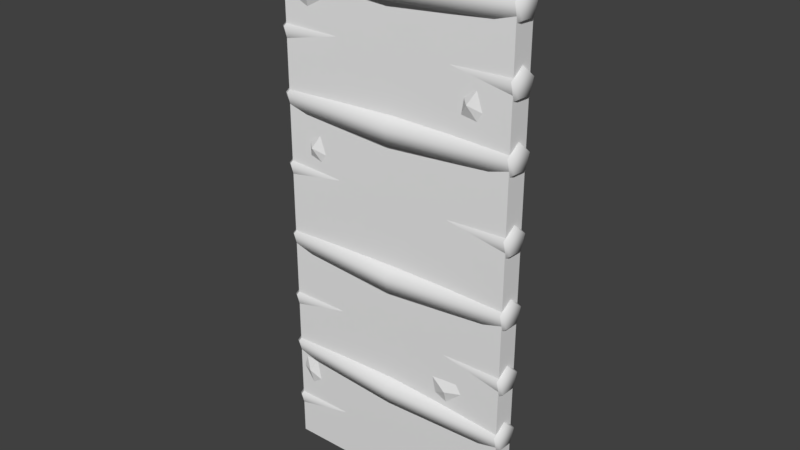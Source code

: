 # Source: cobWall1.blend  (saved by Blender 2.80.75; exported with 4.5.12 LTS)
import bpy
from mathutils import Matrix  # noqa: F401  (used for matrix-valued properties, if any)

bpy.ops.wm.read_factory_settings(use_empty=True)
scene = bpy.context.scene
scene.name = 'Scene'

# ---- collections
col_collection_1 = bpy.data.collections.new('Collection 1'); scene.collection.children.link(col_collection_1)

# ---- materials (node trees are filled in below, after node groups)
mat_claywall1 = bpy.data.materials.new('clayWall1')
mat_claywall1.alpha_threshold = 0.0
mat_claywall1.use_transparent_shadow = False
mat_claywall1.roughness = 0.5
mat_claywall = bpy.data.materials.new('clayWall')
mat_claywall.alpha_threshold = 0.0
mat_claywall.use_transparent_shadow = False
mat_claywall.roughness = 0.5

# ---- material node trees

# ---- world
world_world = bpy.data.worlds.new('World'); scene.world = world_world
world_world.color = (0.05088, 0.05088, 0.05088)
world_world.use_sun_shadow = False
world_world.sun_shadow_jitter_overblur = 0.0
world_world.cycles.sampling_method = 'MANUAL'

# ---- meshes
me_cube_005 = bpy.data.meshes.new('Cube.005')
me_cube_005.from_pydata([(0.5, -0.04864, 7.451e-09), (0.5, -0.0362, 2.3), (0.5, 0.04467, 7.451e-09), (0.5, 0.03223, 2.3), (0.25, 0.04191, 7.451e-09), (0.0, 0.0429, 7.451e-09), (-0.25, 0.04244, 7.451e-09), (-0.5, 0.03223, 2.3), (-0.25, 0.0306, 2.3), (0.0, 0.03093, 2.3), (0.25, 0.03021, 2.3), (-0.5, -0.04864, 7.451e-09), (-0.25, -0.04641, 7.451e-09), (0.0, -0.04686, 7.451e-09), (0.25, -0.04588, 7.451e-09), (0.25, -0.03417, 2.3), (0.0, -0.0349, 2.3), (-0.25, -0.03456, 2.3), (0.5, 0.04467, 2.247), (0.5, -0.04864, 2.247), (0.25, -0.04588, 2.247), (0.0, -0.04686, 2.247), (-0.25, -0.04641, 2.247), (-0.25, 0.04244, 2.247), (0.0, 0.0429, 2.247), (0.25, 0.04191, 2.247), (-0.4334, -0.04159, 0.2563), (-0.501, -0.04159, 0.348), (-0.4792, -0.04159, 0.4149), (-0.3982, -0.04159, 0.411), (-0.3765, -0.04159, 0.2976), (-0.4377, -0.06562, 0.3456), (0.198, -0.04159, 0.5156), (0.1807, -0.04159, 0.5954), (0.3193, -0.04159, 0.6089), (0.3489, -0.04159, 0.5647), (0.2626, -0.04159, 0.4879), (0.2664, -0.06562, 0.5552), (0.3028, -0.04159, 1.739), (0.3685, -0.04159, 1.788), (0.4024, -0.04159, 1.693), (0.3743, -0.04159, 1.648), (0.3316, -0.06562, 1.72), (-0.407, -0.04159, 1.394), (-0.3413, -0.04159, 1.442), (-0.3074, -0.04159, 1.348), (-0.3354, -0.04159, 1.303), (-0.4056, -0.04159, 1.323), (-0.3781, -0.06562, 1.374), (-0.3654, -0.04159, 2.0), (-0.3066, -0.04159, 1.943), (-0.3939, -0.04159, 1.894), (-0.443, -0.04159, 1.914), (-0.4345, -0.04159, 1.987), (-0.3799, -0.06562, 1.968), (0.2903, -0.04159, 1.663), (0.2006, 0.03774, 0.8328), (0.1834, 0.03774, 0.9127), (0.322, 0.03774, 0.9261), (0.3516, 0.03774, 0.882), (0.2653, 0.03774, 0.8051), (0.2691, 0.06177, 0.8724), (-0.3061, 0.0409, 0.5088), (-0.351, 0.0409, 0.577), (-0.2551, 0.0409, 0.6058), (-0.2116, 0.0409, 0.5754), (-0.285, 0.06494, 0.5366), (-0.3309, 0.03909, 1.725), (-0.2721, 0.03909, 1.668), (-0.3594, 0.03909, 1.619), (-0.4085, 0.03909, 1.64), (-0.4, 0.03909, 1.712), (-0.3453, 0.06312, 1.693), (-0.2306, 0.0409, 0.4922), (0.0, 0.02621, 0.9601), (0.0, -0.03102, 1.006), (0.0, -0.09276, 0.9663), (0.0, -0.07368, 0.8951), (0.0, -0.0001499, 0.8913), (0.0, 0.02621, 1.56), (0.0, -0.03102, 1.606), (0.0, -0.09276, 1.566), (0.0, -0.07368, 1.495), (0.0, -0.0001499, 1.491), (0.0, 0.02621, 2.073), (0.0, -0.03102, 2.12), (0.0, -0.09276, 2.079), (0.0, -0.07368, 2.008), (0.0, -0.0001499, 2.005), (0.0, 0.02621, 0.4556), (0.0, -0.03102, 0.5019), (0.0, -0.09276, 0.4618), (0.0, -0.07368, 0.3906), (0.0, -0.0001499, 0.3868), (0.0, 0.06205, 1.188), (0.0, 0.08841, 1.257), (0.0, -0.03056, 1.263), (0.0, -0.01148, 1.192), (0.0, 0.03118, 1.303), (0.0, 0.06205, 1.76), (0.0, 0.08841, 1.829), (0.0, -0.03056, 1.835), (0.0, -0.01148, 1.764), (0.0, 0.03118, 1.875), (0.0, 0.06205, 0.631), (0.0, 0.08841, 0.6997), (0.0, -0.03056, 0.7059), (0.0, -0.01148, 0.6348), (0.0, 0.03118, 0.746), (0.0, 0.06205, 0.1382), (0.0, 0.08841, 0.207), (0.0, -0.03056, 0.2132), (0.0, -0.01148, 0.1421), (0.0, 0.03118, 0.2533), (0.5, 0.05731, 2.087), (0.5, -0.04258, 2.022), (0.5, 7.607e-05, 2.133), (0.5, 0.03095, 2.018), (0.5, -0.06166, 2.093), (0.5, -0.04258, 1.766), (0.5, -0.06166, 1.837), (0.5, 7.607e-05, 1.877), (0.5, 0.05731, 1.831), (0.5, 0.03095, 1.762), (0.5, 0.05731, 1.569), (0.5, -0.04258, 1.504), (0.5, 7.607e-05, 1.616), (0.5, 0.03095, 1.5), (0.5, -0.06166, 1.575), (0.5, -0.04258, 1.202), (0.5, -0.06166, 1.273), (0.5, 7.607e-05, 1.313), (0.5, 0.05731, 1.267), (0.5, 0.03095, 1.198), (0.5, 0.05731, 0.9759), (0.5, -0.04258, 0.911), (0.5, 7.607e-05, 1.022), (0.5, 0.03095, 0.9072), (0.5, -0.06166, 0.9821), (0.5, -0.04258, 0.6324), (0.5, -0.06166, 0.7035), (0.5, 7.607e-05, 0.7437), (0.5, 0.05731, 0.6973), (0.5, 0.03095, 0.6286), (0.5, 0.05731, 0.446), (0.5, -0.04258, 0.3811), (0.5, 7.607e-05, 0.4924), (0.5, 0.03095, 0.3773), (0.5, -0.06166, 0.4522), (0.5, -0.04258, 0.123), (0.5, -0.06166, 0.1941), (0.5, 7.607e-05, 0.2343), (0.5, 0.05731, 0.1879), (0.5, 0.03095, 0.1192), (-0.5, 0.05731, 2.07), (-0.5, -0.04258, 2.005), (-0.5, 7.607e-05, 2.116), (-0.5, 0.05731, 1.56), (-0.5, -0.04258, 1.495), (-0.5, 7.607e-05, 1.606), (-0.5, 0.05731, 0.9658), (-0.5, -0.04258, 0.9009), (-0.5, 7.607e-05, 1.012), (-0.5, 0.05731, 0.4579), (-0.5, -0.04258, 0.393), (-0.5, 7.607e-05, 0.5043), (-0.5, -0.0362, 2.3), (-0.5, -0.04864, 2.247), (-0.5, 0.04467, 2.247), (-0.5, 0.04467, 7.451e-09), (-0.5, -0.06166, 2.076), (-0.5, 0.03095, 2.001), (-0.5, 0.05731, 1.816), (-0.5, 0.03095, 1.748), (-0.5, 7.607e-05, 1.863), (-0.5, -0.06166, 1.822), (-0.5, -0.04258, 1.751), (-0.5, -0.06166, 1.566), (-0.5, 0.03095, 1.491), (-0.5, 0.05731, 1.271), (-0.5, 0.03095, 1.202), (-0.5, 7.607e-05, 1.317), (-0.5, -0.06166, 1.277), (-0.5, -0.04258, 1.206), (-0.5, -0.06166, 0.972), (-0.5, 0.03095, 0.8971), (-0.5, 0.05731, 0.6831), (-0.5, 0.03095, 0.6143), (-0.5, 7.607e-05, 0.7294), (-0.5, -0.06166, 0.6893), (-0.5, -0.04258, 0.6181), (-0.5, -0.06166, 0.4641), (-0.5, 0.03095, 0.3892), (-0.5, 0.03095, 0.1192), (-0.5, -0.04258, 0.123), (-0.5, 0.05731, 0.1879), (-0.5, 7.607e-05, 0.2343), (-0.5, -0.06166, 0.1941), (0.5133, 0.04856, 2.086), (0.5133, 0.02604, 2.027), (0.5133, -0.03677, 2.031), (0.5133, -0.05306, 2.091), (0.5133, -0.0003305, 2.126), (0.5133, -0.03677, 1.775), (0.5133, 0.02604, 1.771), (0.5133, 0.04856, 1.83), (0.5133, -0.0003305, 1.87), (0.5133, -0.05306, 1.835), (0.5133, 0.04856, 1.568), (0.5133, 0.02604, 1.509), (0.5133, -0.03677, 1.513), (0.5133, -0.05306, 1.573), (0.5133, -0.0003305, 1.608), (0.5133, -0.03677, 1.21), (0.5133, 0.02604, 1.207), (0.5133, 0.04856, 1.266), (0.5133, -0.0003305, 1.305), (0.5133, -0.05306, 1.271), (0.5133, 0.04856, 0.9749), (0.5133, 0.02604, 0.9162), (0.5133, -0.03677, 0.9194), (0.5133, -0.05306, 0.9802), (0.5133, -0.0003305, 1.014), (0.5133, -0.03677, 0.6408), (0.5133, 0.02604, 0.6376), (0.5133, 0.04856, 0.6963), (0.5133, -0.0003305, 0.7358), (0.5133, -0.05306, 0.7016), (0.5133, 0.04856, 0.445), (0.5133, 0.02604, 0.3863), (0.5133, -0.03677, 0.3895), (0.5133, -0.05306, 0.4503), (0.5133, -0.0003305, 0.4846), (0.5133, -0.03677, 0.1314), (0.5133, 0.02604, 0.1282), (0.5133, 0.04856, 0.1869), (0.5133, -0.0003305, 0.2265), (0.5133, -0.05306, 0.1922), (-0.5133, -0.05396, 2.071), (-0.5133, -0.001231, 2.106), (-0.5133, 0.02514, 2.007), (-0.5133, -0.03767, 2.011), (-0.5133, 0.04766, 2.066), (-0.5133, 0.04856, 1.815), (-0.5133, 0.02604, 1.757), (-0.5133, -0.0003305, 1.855), (-0.5133, -0.05306, 1.821), (-0.5133, -0.03677, 1.76), (-0.5133, -0.05306, 1.564), (-0.5133, -0.0003305, 1.598), (-0.5133, 0.02604, 1.5), (-0.5133, -0.03677, 1.503), (-0.5133, 0.04856, 1.559), (-0.5133, 0.04856, 1.27), (-0.5133, 0.02604, 1.211), (-0.5133, -0.0003305, 1.309), (-0.5133, -0.05306, 1.275), (-0.5133, -0.03677, 1.214), (-0.5133, -0.05241, 0.9676), (-0.5133, 0.0003212, 1.002), (-0.5133, 0.02669, 0.9036), (-0.5133, -0.03611, 0.9069), (-0.5133, 0.04921, 0.9623), (-0.5133, 0.04856, 0.682), (-0.5133, 0.02604, 0.6233), (-0.5133, -0.0003305, 0.7216), (-0.5133, -0.05306, 0.6873), (-0.5133, -0.03677, 0.6266), (-0.5133, -0.05436, 0.4613), (-0.5133, -0.001634, 0.4956), (-0.5133, 0.02473, 0.3973), (-0.5133, -0.03807, 0.4006), (-0.5133, 0.04725, 0.456), (-0.5133, 0.02604, 0.1282), (-0.5133, -0.03677, 0.1314), (-0.5133, 0.04856, 0.1869), (-0.5133, -0.0003305, 0.2265), (-0.5133, -0.05306, 0.1922)], [], [(25, 10, 3, 18), (18, 3, 1, 19), (3, 10, 15, 1), (10, 9, 16, 15), (9, 8, 17, 16), (8, 7, 166, 17), (19, 1, 15, 20), (20, 15, 16, 21), (21, 16, 17, 22), (22, 17, 166, 167), (168, 7, 8, 23), (23, 8, 9, 24), (24, 9, 10, 25), (5, 24, 25, 4), (6, 23, 24, 5), (169, 168, 23, 6), (12, 22, 167, 11), (13, 21, 22, 12), (14, 20, 21, 13), (0, 19, 20, 14), (2, 18, 19, 0), (4, 25, 18, 2), (30, 29, 31), (28, 27, 31), (26, 30, 31), (29, 28, 31), (27, 26, 31), (36, 35, 37), (34, 33, 37), (32, 36, 37), (35, 34, 37), (33, 32, 37), (40, 39, 42), (41, 40, 42), (39, 38, 42), (47, 46, 48), (45, 44, 48), (43, 47, 48), (46, 45, 48), (44, 43, 48), (53, 52, 54), (51, 50, 54), (49, 53, 54), (52, 51, 54), (50, 49, 54), (55, 41, 42), (38, 55, 42), (60, 61, 59), (58, 61, 57), (56, 61, 60), (59, 61, 58), (57, 61, 56), (64, 66, 63), (65, 66, 64), (63, 66, 62), (71, 72, 70), (69, 72, 68), (67, 72, 71), (70, 72, 69), (68, 72, 67), (73, 66, 65), (62, 66, 73), (183, 180, 94, 97), (160, 74, 78, 185), (161, 77, 76, 184), (162, 75, 74, 160), (185, 78, 77, 161), (176, 173, 99, 102), (157, 79, 83, 178), (158, 82, 81, 177), (159, 80, 79, 157), (178, 83, 82, 158), (154, 84, 88, 171), (155, 87, 86, 170), (156, 85, 84, 154), (171, 88, 87, 155), (190, 187, 104, 107), (163, 89, 93, 192), (164, 92, 91, 191), (165, 90, 89, 163), (192, 93, 92, 164), (177, 81, 80, 159), (182, 183, 97, 96), (181, 182, 96, 98), (218, 222, 221), (180, 179, 95, 94), (170, 86, 85, 156), (175, 176, 102, 101), (174, 175, 101, 103), (172, 174, 103, 100), (173, 172, 100, 99), (184, 76, 75, 162), (189, 190, 107, 106), (188, 189, 106, 108), (186, 188, 108, 105), (187, 186, 105, 104), (191, 91, 90, 165), (197, 194, 112, 111), (196, 197, 111, 113), (195, 196, 113, 110), (193, 195, 110, 109), (130, 96, 97, 129), (131, 98, 96, 130), (132, 95, 98, 131), (133, 94, 95, 132), (129, 97, 94, 133), (120, 101, 102, 119), (121, 103, 101, 120), (122, 100, 103, 121), (123, 99, 100, 122), (119, 102, 99, 123), (140, 106, 107, 139), (141, 108, 106, 140), (142, 105, 108, 141), (143, 104, 105, 142), (139, 107, 104, 143), (150, 111, 112, 149), (151, 113, 111, 150), (152, 110, 113, 151), (153, 109, 110, 152), (149, 112, 109, 153), (84, 114, 117, 88), (87, 115, 118, 86), (85, 116, 114, 84), (88, 117, 115, 87), (86, 118, 116, 85), (79, 124, 127, 83), (82, 125, 128, 81), (80, 126, 124, 79), (83, 127, 125, 82), (81, 128, 126, 80), (74, 134, 137, 78), (77, 135, 138, 76), (75, 136, 134, 74), (78, 137, 135, 77), (76, 138, 136, 75), (89, 144, 147, 93), (92, 145, 148, 91), (90, 146, 144, 89), (93, 147, 145, 92), (91, 148, 146, 90), (194, 193, 109, 112), (195, 193, 273, 275), (123, 122, 205, 204), (179, 180, 254, 253), (144, 146, 232, 228), (193, 194, 274, 273), (119, 123, 204, 203), (157, 178, 250, 252), (148, 145, 230, 231), (163, 192, 270, 272), (116, 118, 201, 202), (158, 177, 248, 251), (147, 144, 228, 229), (164, 191, 268, 271), (115, 117, 199, 200), (159, 157, 252, 249), (140, 139, 223, 227), (165, 163, 272, 269), (7, 168, 169, 11, 167, 166), (228, 232, 231), (114, 116, 202, 198), (237, 235, 236), (178, 158, 251, 250), (233, 234, 235, 237), (141, 140, 227, 226), (227, 225, 226), (223, 224, 225, 227), (192, 164, 271, 270), (177, 159, 249, 248), (229, 228, 231, 230), (118, 115, 200, 201), (142, 141, 226, 225), (191, 165, 269, 268), (117, 114, 198, 199), (143, 142, 225, 224), (139, 143, 224, 223), (136, 138, 221, 222), (173, 176, 247, 244), (135, 137, 219, 220), (187, 190, 267, 264), (98, 95, 179, 181), (219, 218, 221, 220), (217, 215, 216), (213, 214, 215, 217), (208, 212, 211), (209, 208, 211, 210), (207, 205, 206), (203, 204, 205, 207), (198, 202, 201), (199, 198, 201, 200), (277, 276, 275), (262, 260, 261), (259, 262, 261, 258), (249, 252, 248), (240, 238, 239, 242), (266, 263, 264, 267), (271, 268, 269), (255, 253, 256), (265, 263, 266), (251, 248, 252, 250), (272, 270, 271, 269), (256, 253, 254, 257), (245, 243, 246), (274, 277, 275, 273), (241, 238, 240), (246, 243, 244, 247), (145, 147, 229, 230), (181, 179, 253, 255), (122, 121, 206, 205), (196, 195, 275, 276), (146, 148, 231, 232), (182, 181, 255, 256), (121, 120, 207, 206), (197, 196, 276, 277), (149, 153, 234, 233), (183, 182, 256, 257), (120, 119, 203, 207), (194, 197, 277, 274), (153, 152, 235, 234), (180, 183, 257, 254), (127, 124, 208, 209), (152, 151, 236, 235), (128, 125, 210, 211), (151, 150, 237, 236), (124, 126, 212, 208), (150, 149, 233, 237), (125, 127, 209, 210), (184, 162, 259, 258), (126, 128, 211, 212), (170, 156, 239, 238), (185, 161, 261, 260), (129, 133, 214, 213), (171, 155, 241, 240), (162, 160, 262, 259), (133, 132, 215, 214), (156, 154, 242, 239), (161, 184, 258, 261), (132, 131, 216, 215), (155, 170, 238, 241), (160, 185, 260, 262), (131, 130, 217, 216), (154, 171, 240, 242), (186, 187, 264, 263), (130, 129, 213, 217), (172, 173, 244, 243), (188, 186, 263, 265), (137, 134, 218, 219), (174, 172, 243, 245), (189, 188, 265, 266), (138, 135, 220, 221), (175, 174, 245, 246), (190, 189, 266, 267), (134, 136, 222, 218), (176, 175, 246, 247)])
me_cube_005.polygons.foreach_set('use_smooth', [1, 1, 1, 1, 1, 1, 1, 1, 1, 1, 1, 1, 1, 1, 1, 1, 1, 1, 1, 1, 1, 1, 0, 0, 0, 0, 0, 0, 0, 0, 0, 0, 0, 0, 0, 0, 0, 0, 0, 0, 0, 0, 0, 0, 0, 0, 0, 0, 0, 0, 0, 0, 0, 0, 0, 0, 0, 0, 0, 0, 0, 0, 1, 1, 1, 1, 1, 1, 1, 1, 1, 1, 1, 1, 1, 1, 1, 1, 1, 1, 1, 1, 1, 1, 1, 1, 1, 1, 1, 1, 1, 1, 1, 1, 1, 1, 1, 1, 1, 1, 1, 1, 1, 1, 1, 1, 1, 1, 1, 1, 1, 1, 1, 1, 1, 1, 1, 1, 1, 1, 1, 1, 1, 1, 1, 1, 1, 1, 1, 1, 1, 1, 1, 1, 1, 1, 1, 1, 1, 1, 1, 1, 1, 1, 1, 1, 1, 1, 1, 1, 1, 1, 1, 1, 1, 1, 1, 1, 1, 1, 1, 1, 1, 1, 1, 1, 1, 1, 1, 1, 1, 1, 1, 1, 1, 1, 1, 1, 1, 1, 1, 1, 1, 1, 1, 1, 1, 1, 1, 1, 1, 1, 1, 1, 0, 1, 1, 1, 1, 1, 0, 1, 1, 1, 1, 1, 1, 1, 1, 1, 1, 1, 1, 1, 1, 1, 1, 1, 1, 1, 1, 1, 1, 1, 1, 1, 1, 1, 1, 1, 1, 1, 1, 1, 1, 1, 1, 1, 1, 1, 1, 1, 1, 1, 1, 1, 1, 1, 1, 1, 1, 1, 1, 1, 1])
me_cube_005.polygons.foreach_set('material_index', [1, 1, 1, 1, 1, 1, 1, 1, 1, 1, 1, 1, 1, 1, 1, 1, 1, 1, 1, 1, 1, 1, 0, 0, 0, 0, 0, 0, 0, 0, 0, 0, 0, 0, 0, 0, 0, 0, 0, 0, 0, 0, 0, 0, 0, 0, 0, 0, 0, 0, 0, 0, 0, 0, 0, 0, 0, 0, 0, 0, 0, 0, 0, 0, 0, 0, 0, 0, 0, 0, 0, 0, 0, 0, 0, 0, 0, 0, 0, 0, 0, 0, 0, 0, 0, 0, 0, 0, 0, 0, 0, 0, 0, 0, 0, 0, 0, 0, 0, 0, 0, 0, 0, 0, 0, 0, 0, 0, 0, 0, 0, 0, 0, 0, 0, 0, 0, 0, 0, 0, 0, 0, 0, 0, 0, 0, 0, 0, 0, 0, 0, 0, 0, 0, 0, 0, 0, 0, 0, 0, 0, 0, 0, 0, 0, 0, 0, 0, 0, 0, 0, 0, 0, 0, 0, 0, 0, 0, 0, 1, 0, 0, 0, 0, 0, 0, 0, 0, 0, 0, 0, 0, 0, 0, 0, 0, 0, 0, 0, 0, 0, 0, 0, 0, 0, 0, 0, 0, 0, 0, 0, 0, 0, 0, 0, 0, 0, 0, 0, 0, 0, 0, 0, 0, 0, 0, 0, 0, 0, 0, 0, 0, 0, 0, 0, 0, 0, 0, 0, 0, 0, 0, 0, 0, 0, 0, 0, 0, 0, 0, 0, 0, 0, 0, 0, 0, 0, 0, 0, 0, 0, 0, 0, 0, 0, 0, 0, 0, 0, 0, 0, 0, 0, 0, 0])
_k = set([(0, 19), (1, 3), (1, 19), (2, 18), (3, 18), (7, 166), (7, 168), (11, 167), (11, 169), (114, 116), (114, 117), (115, 117), (115, 118), (116, 118), (119, 120), (119, 123), (120, 121), (121, 122), (122, 123), (124, 126), (124, 127), (125, 127), (125, 128), (126, 128), (129, 130), (129, 133), (130, 131), (131, 132), (132, 133), (134, 136), (134, 137), (135, 137), (135, 138), (136, 138), (139, 140), (139, 143), (140, 141), (141, 142), (142, 143), (144, 146), (144, 147), (145, 147), (145, 148), (146, 148), (149, 150), (149, 153), (150, 151), (151, 152), (152, 153), (154, 156), (154, 171), (155, 170), (155, 171), (156, 170), (157, 159), (157, 178), (158, 177), (158, 178), (159, 177), (160, 162), (160, 185), (161, 184), (161, 185), (162, 184), (163, 165), (163, 192), (164, 191), (164, 192), (165, 191), (166, 167), (168, 169), (172, 173), (172, 174), (173, 176), (174, 175), (175, 176), (179, 180), (179, 181), (180, 183), (181, 182), (182, 183), (186, 187), (186, 188), (187, 190), (188, 189), (189, 190), (193, 194), (193, 195), (194, 197), (195, 196), (196, 197)])
me_cube_005.attributes.new('sharp_edge', 'BOOLEAN', 'EDGE').data.foreach_set('value', [ (min(e.vertices), max(e.vertices)) in _k for e in me_cube_005.edges])
_uv = me_cube_005.uv_layers.new(name='UVMap')
_uv.uv.foreach_set('vector', [0.8657, 0.5526, 0.8658, 0.5255, 1.0, 0.5266, 1.0, 0.5537, 0.6737, 0.9814, 0.6658, 1.008, 0.6221, 1.008, 0.6142, 0.9814, 1.0, 0.5266, 0.8658, 0.5255, 0.8658, 0.4844, 1.0, 0.4833, 0.8658, 0.5255, 0.7422, 0.5258, 0.7422, 0.4841, 0.8658, 0.4844, 0.7422, 0.5258, 0.6186, 0.5257, 0.6187, 0.4842, 0.7422, 0.4841, 0.6186, 0.5257, 0.4955, 0.5265, 0.4954, 0.4834, 0.6187, 0.4842, 1.0, 0.4562, 1.0, 0.4833, 0.8658, 0.4844, 0.8658, 0.4573, 0.8658, 0.4573, 0.8658, 0.4844, 0.7422, 0.4841, 0.7422, 0.457, 0.7422, 0.457, 0.7422, 0.4841, 0.6187, 0.4842, 0.6187, 0.457, 0.6187, 0.457, 0.6187, 0.4842, 0.4954, 0.4834, 0.4954, 0.4563, 0.4954, 0.5536, 0.4955, 0.5265, 0.6186, 0.5257, 0.6187, 0.5528, 0.6187, 0.5528, 0.6186, 0.5257, 0.7422, 0.5258, 0.7422, 0.5529, 0.7422, 0.5529, 0.7422, 0.5258, 0.8658, 0.5255, 0.8657, 0.5526, 0.7419, 1.662, 0.7422, 0.5529, 0.8657, 0.5526, 0.8653, 1.662, 0.6186, 1.662, 0.6187, 0.5528, 0.7422, 0.5529, 0.7419, 1.662, 0.4951, 1.662, 0.4954, 0.5536, 0.6187, 0.5528, 0.6186, 1.662, 0.6187, -0.6523, 0.6187, 0.457, 0.4954, 0.4563, 0.4954, -0.6523, 0.7421, -0.6523, 0.7422, 0.457, 0.6187, 0.457, 0.6187, -0.6523, 0.8653, -0.6524, 0.8658, 0.4573, 0.7422, 0.457, 0.7421, -0.6523, 0.9995, -0.6524, 1.0, 0.4562, 0.8658, 0.4573, 0.8653, -0.6524, 0.6737, -0.1325, 0.6737, 0.9814, 0.6142, 0.9814, 0.6142, -0.1325, 0.8653, 1.662, 0.8657, 0.5526, 1.0, 0.5537, 0.9994, 1.662, 0.1074, 0.3895, 0.08474, 0.4297, 0.07754, 0.3995, 0.05245, 0.4207, 0.05245, 0.3915, 0.07754, 0.3995, 0.09025, 0.3659, 0.1074, 0.3895, 0.07754, 0.3995, 0.08474, 0.4297, 0.05245, 0.4207, 0.07754, 0.3995, 0.05245, 0.3915, 0.09025, 0.3659, 0.07754, 0.3995, 0.1005, 0.3113, 0.1196, 0.3535, 0.09028, 0.3371, 0.1011, 0.3658, 0.05245, 0.3396, 0.09028, 0.3371, 0.07125, 0.3113, 0.1005, 0.3113, 0.09028, 0.3371, 0.1196, 0.3535, 0.1011, 0.3658, 0.09028, 0.3371, 0.05245, 0.3396, 0.07125, 0.3113, 0.09028, 0.3371, 0.2192, 0.3301, 0.2046, 0.3686, 0.1907, 0.3408, 0.2063, 0.3113, 0.2192, 0.3301, 0.1907, 0.3408, 0.2046, 0.3686, 0.1771, 0.3498, 0.1907, 0.3408, 0.1496, 0.4179, 0.1788, 0.4081, 0.1632, 0.4376, 0.1917, 0.4269, 0.1771, 0.4654, 0.1632, 0.4376, 0.1496, 0.4465, 0.1496, 0.4179, 0.1632, 0.4376, 0.1788, 0.4081, 0.1917, 0.4269, 0.1632, 0.4376, 0.1771, 0.4654, 0.1496, 0.4465, 0.1632, 0.4376, 0.1173, 0.408, 0.1074, 0.3788, 0.137, 0.3943, 0.1263, 0.3659, 0.1648, 0.3805, 0.137, 0.3943, 0.1459, 0.408, 0.1173, 0.408, 0.137, 0.3943, 0.1074, 0.3788, 0.1263, 0.3659, 0.137, 0.3943, 0.1648, 0.3805, 0.1459, 0.408, 0.137, 0.3943, 0.1705, 0.2868, 0.2063, 0.3113, 0.1907, 0.3408, 0.1771, 0.3498, 0.1705, 0.2868, 0.1907, 0.3408, 0.1005, 0.3113, 0.09028, 0.3371, 0.1196, 0.3535, 0.1011, 0.3658, 0.09028, 0.3371, 0.05245, 0.3396, 0.07125, 0.3113, 0.09028, 0.3371, 0.1005, 0.3113, 0.1196, 0.3535, 0.09028, 0.3371, 0.1011, 0.3658, 0.05245, 0.3396, 0.09028, 0.3371, 0.07125, 0.3113, 0.2192, 0.3301, 0.1907, 0.3408, 0.2046, 0.3686, 0.2063, 0.3113, 0.1907, 0.3408, 0.2192, 0.3301, 0.2046, 0.3686, 0.1907, 0.3408, 0.1771, 0.3498, 0.1173, 0.408, 0.137, 0.3943, 0.1074, 0.3788, 0.1263, 0.3659, 0.137, 0.3943, 0.1648, 0.3805, 0.1459, 0.408, 0.137, 0.3943, 0.1173, 0.408, 0.1074, 0.3788, 0.137, 0.3943, 0.1263, 0.3659, 0.1648, 0.3805, 0.137, 0.3943, 0.1459, 0.408, 0.1705, 0.2868, 0.1907, 0.3408, 0.2063, 0.3113, 0.1771, 0.3498, 0.1907, 0.3408, 0.1705, 0.2868, 0.1721, 0.08848, 0.1717, 0.08842, 0.1985, 0.08962, 0.1994, 0.08974, 0.1399, 0.1573, 0.1113, 0.1224, 0.1825, 0.1224, 0.153, 0.1683, 0.1529, 0.176, 0.2063, 0.1901, 0.1485, 0.2085, 0.146, 0.166, 0.1437, 0.1684, 0.09608, 0.1871, 0.1113, 0.1224, 0.1399, 0.1573, 0.153, 0.1683, 0.1825, 0.1224, 0.2063, 0.1901, 0.1529, 0.176, 0.1721, 0.08848, 0.1717, 0.08842, 0.1985, 0.08962, 0.1994, 0.08974, 0.1399, 0.1573, 0.1113, 0.1224, 0.1825, 0.1224, 0.153, 0.1683, 0.1529, 0.176, 0.2063, 0.1901, 0.1485, 0.2085, 0.146, 0.166, 0.1437, 0.1684, 0.09608, 0.1871, 0.1113, 0.1224, 0.1399, 0.1573, 0.153, 0.1683, 0.1825, 0.1224, 0.2063, 0.1901, 0.1529, 0.176, 0.1399, 0.1573, 0.1113, 0.1224, 0.1825, 0.1224, 0.153, 0.1683, 0.1529, 0.176, 0.2063, 0.1901, 0.1485, 0.2085, 0.146, 0.166, 0.1437, 0.1684, 0.09608, 0.1871, 0.1113, 0.1224, 0.1399, 0.1573, 0.153, 0.1683, 0.1825, 0.1224, 0.2063, 0.1901, 0.1529, 0.176, 0.1721, 0.08848, 0.1717, 0.08842, 0.1985, 0.08962, 0.1994, 0.08974, 0.1399, 0.1573, 0.1113, 0.1224, 0.1825, 0.1224, 0.153, 0.1683, 0.1529, 0.176, 0.2063, 0.1901, 0.1485, 0.2085, 0.146, 0.166, 0.1437, 0.1684, 0.09608, 0.1871, 0.1113, 0.1224, 0.1399, 0.1573, 0.153, 0.1683, 0.1825, 0.1224, 0.2063, 0.1901, 0.1529, 0.176, 0.146, 0.166, 0.1485, 0.2085, 0.09608, 0.1871, 0.1437, 0.1684, 0.1715, 0.08848, 0.1721, 0.08848, 0.1994, 0.08974, 0.1982, 0.08974, 0.1713, 0.08845, 0.1715, 0.08848, 0.1982, 0.08974, 0.1978, 0.08967, 0.1458, 0.1659, 0.1528, 0.1659, 0.1471, 0.1656, 0.1717, 0.08842, 0.1714, 0.08842, 0.198, 0.08961, 0.1985, 0.08962, 0.146, 0.166, 0.1485, 0.2085, 0.09608, 0.1871, 0.1437, 0.1684, 0.1715, 0.08848, 0.1721, 0.08848, 0.1994, 0.08974, 0.1982, 0.08974, 0.1713, 0.08845, 0.1715, 0.08848, 0.1982, 0.08974, 0.1978, 0.08967, 0.1714, 0.08842, 0.1713, 0.08845, 0.1978, 0.08967, 0.198, 0.08961, 0.1717, 0.08842, 0.1714, 0.08842, 0.198, 0.08961, 0.1985, 0.08962, 0.146, 0.166, 0.1485, 0.2085, 0.09608, 0.1871, 0.1437, 0.1684, 0.1715, 0.08848, 0.1721, 0.08848, 0.1994, 0.08974, 0.1982, 0.08974, 0.1713, 0.08845, 0.1715, 0.08848, 0.1982, 0.08974, 0.1978, 0.08967, 0.1714, 0.08842, 0.1713, 0.08845, 0.1978, 0.08967, 0.198, 0.08961, 0.1717, 0.08842, 0.1714, 0.08842, 0.198, 0.08961, 0.1985, 0.08962, 0.146, 0.166, 0.1485, 0.2085, 0.09608, 0.1871, 0.1437, 0.1684, 0.1715, 0.08848, 0.1721, 0.08848, 0.1994, 0.08974, 0.1982, 0.08974, 0.1713, 0.08845, 0.1715, 0.08848, 0.1982, 0.08974, 0.1978, 0.08967, 0.1714, 0.08842, 0.1713, 0.08845, 0.1978, 0.08967, 0.198, 0.08961, 0.1717, 0.08842, 0.1714, 0.08842, 0.198, 0.08961, 0.1985, 0.08962, 0.1177, 0.08597, 0.09062, 0.08472, 0.09137, 0.08488, 0.1181, 0.08605, 0.118, 0.08591, 0.09128, 0.08461, 0.09062, 0.08472, 0.1177, 0.08597, 0.1182, 0.08595, 0.09156, 0.08468, 0.09128, 0.08461, 0.118, 0.08591, 0.1182, 0.08601, 0.09161, 0.0848, 0.09156, 0.08468, 0.1182, 0.08595, 0.1181, 0.08605, 0.09137, 0.08488, 0.09161, 0.0848, 0.1182, 0.08601, 0.1177, 0.08597, 0.09062, 0.08472, 0.09137, 0.08488, 0.1181, 0.08605, 0.118, 0.08591, 0.09128, 0.08461, 0.09062, 0.08472, 0.1177, 0.08597, 0.1182, 0.08595, 0.09156, 0.08468, 0.09128, 0.08461, 0.118, 0.08591, 0.1182, 0.08601, 0.09161, 0.0848, 0.09156, 0.08468, 0.1182, 0.08595, 0.1181, 0.08605, 0.09137, 0.08488, 0.09161, 0.0848, 0.1182, 0.08601, 0.1177, 0.08597, 0.09062, 0.08472, 0.09137, 0.08488, 0.1181, 0.08605, 0.118, 0.08591, 0.09128, 0.08461, 0.09062, 0.08472, 0.1177, 0.08597, 0.1182, 0.08595, 0.09156, 0.08468, 0.09128, 0.08461, 0.118, 0.08591, 0.1182, 0.08601, 0.09161, 0.0848, 0.09156, 0.08468, 0.1182, 0.08595, 0.1181, 0.08605, 0.09137, 0.08488, 0.09161, 0.0848, 0.1182, 0.08601, 0.1177, 0.08597, 0.09062, 0.08472, 0.09137, 0.08488, 0.1181, 0.08605, 0.118, 0.08591, 0.09128, 0.08461, 0.09062, 0.08472, 0.1177, 0.08597, 0.1182, 0.08595, 0.09156, 0.08468, 0.09128, 0.08461, 0.118, 0.08591, 0.1182, 0.08601, 0.09161, 0.0848, 0.09156, 0.08468, 0.1182, 0.08595, 0.1181, 0.08605, 0.09137, 0.08488, 0.09161, 0.0848, 0.1182, 0.08601, 0.123, 0.1394, 0.1458, 0.1659, 0.1461, 0.1766, 0.1687, 0.1389, 0.1861, 0.182, 0.1428, 0.1719, 0.1471, 0.1656, 0.1507, 0.2077, 0.1144, 0.182, 0.1528, 0.1659, 0.1458, 0.1659, 0.123, 0.1394, 0.1687, 0.1389, 0.1461, 0.1766, 0.1428, 0.1719, 0.1861, 0.182, 0.1507, 0.2077, 0.1471, 0.1656, 0.1528, 0.1659, 0.1144, 0.182, 0.123, 0.1394, 0.1458, 0.1659, 0.1461, 0.1766, 0.1687, 0.1389, 0.1861, 0.182, 0.1428, 0.1719, 0.1471, 0.1656, 0.1507, 0.2077, 0.1144, 0.182, 0.1528, 0.1659, 0.1458, 0.1659, 0.123, 0.1394, 0.1687, 0.1389, 0.1461, 0.1766, 0.1428, 0.1719, 0.1861, 0.182, 0.1507, 0.2077, 0.1471, 0.1656, 0.1528, 0.1659, 0.1144, 0.182, 0.123, 0.1394, 0.1458, 0.1659, 0.1461, 0.1766, 0.1687, 0.1389, 0.1861, 0.182, 0.1428, 0.1719, 0.1471, 0.1656, 0.1507, 0.2077, 0.1144, 0.182, 0.1528, 0.1659, 0.1458, 0.1659, 0.123, 0.1394, 0.1687, 0.1389, 0.1461, 0.1766, 0.1428, 0.1719, 0.1861, 0.182, 0.1507, 0.2077, 0.1471, 0.1656, 0.1528, 0.1659, 0.1144, 0.182, 0.123, 0.1394, 0.1458, 0.1659, 0.1461, 0.1766, 0.1687, 0.1389, 0.1861, 0.182, 0.1428, 0.1719, 0.1471, 0.1656, 0.1507, 0.2077, 0.1144, 0.182, 0.1528, 0.1659, 0.1458, 0.1659, 0.123, 0.1394, 0.1687, 0.1389, 0.1461, 0.1766, 0.1428, 0.1719, 0.1861, 0.182, 0.1507, 0.2077, 0.1471, 0.1656, 0.1528, 0.1659, 0.1144, 0.182, 0.1721, 0.08848, 0.1717, 0.08842, 0.1985, 0.08962, 0.1994, 0.08974, 0.1714, 0.08842, 0.1717, 0.08842, 0.1717, 0.08842, 0.1714, 0.08842, 0.1182, 0.08601, 0.1182, 0.08595, 0.1182, 0.08595, 0.1182, 0.08601, 0.1714, 0.08842, 0.1717, 0.08842, 0.1717, 0.08842, 0.1714, 0.08842, 0.1458, 0.1659, 0.1528, 0.1659, 0.1528, 0.1659, 0.1458, 0.1659, 0.1717, 0.08842, 0.1721, 0.08848, 0.1721, 0.08848, 0.1717, 0.08842, 0.1181, 0.08605, 0.1182, 0.08601, 0.1182, 0.08601, 0.1181, 0.08605, 0.1399, 0.1573, 0.153, 0.1683, 0.153, 0.1683, 0.1399, 0.1573, 0.1471, 0.1656, 0.1428, 0.1719, 0.1428, 0.1719, 0.1471, 0.1656, 0.1399, 0.1573, 0.153, 0.1683, 0.153, 0.1683, 0.1399, 0.1573, 0.1528, 0.1659, 0.1471, 0.1656, 0.1471, 0.1656, 0.1528, 0.1659, 0.1529, 0.176, 0.146, 0.166, 0.146, 0.166, 0.1529, 0.176, 0.1461, 0.1766, 0.1458, 0.1659, 0.1458, 0.1659, 0.1461, 0.1766, 0.1529, 0.176, 0.146, 0.166, 0.146, 0.166, 0.1529, 0.176, 0.1428, 0.1719, 0.1461, 0.1766, 0.1461, 0.1766, 0.1428, 0.1719, 0.1437, 0.1684, 0.1399, 0.1573, 0.1399, 0.1573, 0.1437, 0.1684, 0.1177, 0.08597, 0.1181, 0.08605, 0.1181, 0.08605, 0.1177, 0.08597, 0.1437, 0.1684, 0.1399, 0.1573, 0.1399, 0.1573, 0.1437, 0.1684, 0.4955, 0.5265, 0.4954, 0.5536, 0.4951, 1.662, 0.4954, -0.6523, 0.4954, 0.4563, 0.4954, 0.4834, 0.1458, 0.1659, 0.1528, 0.1659, 0.1471, 0.1656, 0.1458, 0.1659, 0.1528, 0.1659, 0.1528, 0.1659, 0.1458, 0.1659, 0.1177, 0.08597, 0.1182, 0.08595, 0.118, 0.08591, 0.153, 0.1683, 0.1529, 0.176, 0.1529, 0.176, 0.153, 0.1683, 0.1181, 0.08605, 0.1182, 0.08601, 0.1182, 0.08595, 0.1177, 0.08597, 0.118, 0.08591, 0.1177, 0.08597, 0.1177, 0.08597, 0.118, 0.08591, 0.1177, 0.08597, 0.1182, 0.08595, 0.118, 0.08591, 0.1181, 0.08605, 0.1182, 0.08601, 0.1182, 0.08595, 0.1177, 0.08597, 0.153, 0.1683, 0.1529, 0.176, 0.1529, 0.176, 0.153, 0.1683, 0.146, 0.166, 0.1437, 0.1684, 0.1437, 0.1684, 0.146, 0.166, 0.1461, 0.1766, 0.1458, 0.1659, 0.1471, 0.1656, 0.1428, 0.1719, 0.1471, 0.1656, 0.1428, 0.1719, 0.1428, 0.1719, 0.1471, 0.1656, 0.1182, 0.08595, 0.118, 0.08591, 0.118, 0.08591, 0.1182, 0.08595, 0.146, 0.166, 0.1437, 0.1684, 0.1437, 0.1684, 0.146, 0.166, 0.1461, 0.1766, 0.1458, 0.1659, 0.1458, 0.1659, 0.1461, 0.1766, 0.1182, 0.08601, 0.1182, 0.08595, 0.1182, 0.08595, 0.1182, 0.08601, 0.1181, 0.08605, 0.1182, 0.08601, 0.1182, 0.08601, 0.1181, 0.08605, 0.1528, 0.1659, 0.1471, 0.1656, 0.1471, 0.1656, 0.1528, 0.1659, 0.1717, 0.08842, 0.1721, 0.08848, 0.1721, 0.08848, 0.1717, 0.08842, 0.1428, 0.1719, 0.1461, 0.1766, 0.1461, 0.1766, 0.1428, 0.1719, 0.1717, 0.08842, 0.1721, 0.08848, 0.1721, 0.08848, 0.1717, 0.08842, 0.1978, 0.08967, 0.198, 0.08961, 0.1714, 0.08842, 0.1713, 0.08845, 0.1461, 0.1766, 0.1458, 0.1659, 0.1471, 0.1656, 0.1428, 0.1719, 0.1177, 0.08597, 0.1182, 0.08595, 0.118, 0.08591, 0.1181, 0.08605, 0.1182, 0.08601, 0.1182, 0.08595, 0.1177, 0.08597, 0.1458, 0.1659, 0.1528, 0.1659, 0.1471, 0.1656, 0.1461, 0.1766, 0.1458, 0.1659, 0.1471, 0.1656, 0.1428, 0.1719, 0.1177, 0.08597, 0.1182, 0.08595, 0.118, 0.08591, 0.1181, 0.08605, 0.1182, 0.08601, 0.1182, 0.08595, 0.1177, 0.08597, 0.1458, 0.1659, 0.1528, 0.1659, 0.1471, 0.1656, 0.1461, 0.1766, 0.1458, 0.1659, 0.1471, 0.1656, 0.1428, 0.1719, 0.1715, 0.08848, 0.1713, 0.08845, 0.1714, 0.08842, 0.1399, 0.1573, 0.153, 0.1683, 0.1529, 0.176, 0.1437, 0.1684, 0.1399, 0.1573, 0.1529, 0.176, 0.146, 0.166, 0.0, 0.0, 0.0, 0.0, 0.0, 0.0, 0.153, 0.1683, 0.146, 0.166, 0.1437, 0.1684, 0.1399, 0.1573, 0.1715, 0.08848, 0.1714, 0.08842, 0.1717, 0.08842, 0.1721, 0.08848, 0.1529, 0.176, 0.146, 0.166, 0.1437, 0.1684, 0.1713, 0.08845, 0.1714, 0.08842, 0.1715, 0.08848, 0.1713, 0.08845, 0.1714, 0.08842, 0.1715, 0.08848, 0.0, 0.0, 0.0, 0.0, 0.0, 0.0, 0.0, 0.0, 0.1399, 0.1573, 0.153, 0.1683, 0.1529, 0.176, 0.1437, 0.1684, 0.1715, 0.08848, 0.1714, 0.08842, 0.1717, 0.08842, 0.1721, 0.08848, 0.1713, 0.08845, 0.1714, 0.08842, 0.1715, 0.08848, 0.1721, 0.08848, 0.1715, 0.08848, 0.1714, 0.08842, 0.1717, 0.08842, 0.1529, 0.176, 0.146, 0.166, 0.153, 0.1683, 0.1715, 0.08848, 0.1714, 0.08842, 0.1717, 0.08842, 0.1721, 0.08848, 0.1428, 0.1719, 0.1461, 0.1766, 0.1461, 0.1766, 0.1428, 0.1719, 0.1713, 0.08845, 0.1714, 0.08842, 0.1714, 0.08842, 0.1713, 0.08845, 0.1182, 0.08595, 0.118, 0.08591, 0.118, 0.08591, 0.1182, 0.08595, 0.1713, 0.08845, 0.1714, 0.08842, 0.1714, 0.08842, 0.1713, 0.08845, 0.1528, 0.1659, 0.1471, 0.1656, 0.1471, 0.1656, 0.1528, 0.1659, 0.1715, 0.08848, 0.1713, 0.08845, 0.1713, 0.08845, 0.1715, 0.08848, 0.118, 0.08591, 0.1177, 0.08597, 0.1177, 0.08597, 0.118, 0.08591, 0.1715, 0.08848, 0.1713, 0.08845, 0.1713, 0.08845, 0.1715, 0.08848, 0.1181, 0.08605, 0.1182, 0.08601, 0.1182, 0.08601, 0.1181, 0.08605, 0.1721, 0.08848, 0.1715, 0.08848, 0.1715, 0.08848, 0.1721, 0.08848, 0.1177, 0.08597, 0.1181, 0.08605, 0.1181, 0.08605, 0.1177, 0.08597, 0.1721, 0.08848, 0.1715, 0.08848, 0.1715, 0.08848, 0.1721, 0.08848, 0.1182, 0.08601, 0.1182, 0.08595, 0.1182, 0.08595, 0.1182, 0.08601, 0.1717, 0.08842, 0.1721, 0.08848, 0.1721, 0.08848, 0.1717, 0.08842, 0.1461, 0.1766, 0.1458, 0.1659, 0.1458, 0.1659, 0.1461, 0.1766, 0.1182, 0.08595, 0.118, 0.08591, 0.118, 0.08591, 0.1182, 0.08595, 0.1471, 0.1656, 0.1428, 0.1719, 0.1428, 0.1719, 0.1471, 0.1656, 0.118, 0.08591, 0.1177, 0.08597, 0.1177, 0.08597, 0.118, 0.08591, 0.1458, 0.1659, 0.1528, 0.1659, 0.1528, 0.1659, 0.1458, 0.1659, 0.1177, 0.08597, 0.1181, 0.08605, 0.1181, 0.08605, 0.1177, 0.08597, 0.1428, 0.1719, 0.1461, 0.1766, 0.1461, 0.1766, 0.1428, 0.1719, 0.146, 0.166, 0.1437, 0.1684, 0.1437, 0.1684, 0.146, 0.166, 0.1528, 0.1659, 0.1471, 0.1656, 0.1471, 0.1656, 0.1528, 0.1659, 0.146, 0.166, 0.1437, 0.1684, 0.1437, 0.1684, 0.146, 0.166, 0.153, 0.1683, 0.1529, 0.176, 0.1529, 0.176, 0.153, 0.1683, 0.1181, 0.08605, 0.1182, 0.08601, 0.1182, 0.08601, 0.1181, 0.08605, 0.153, 0.1683, 0.1529, 0.176, 0.1529, 0.176, 0.153, 0.1683, 0.1437, 0.1684, 0.1399, 0.1573, 0.1399, 0.1573, 0.1437, 0.1684, 0.1182, 0.08601, 0.1182, 0.08595, 0.1182, 0.08595, 0.1182, 0.08601, 0.1437, 0.1684, 0.1399, 0.1573, 0.1399, 0.1573, 0.1437, 0.1684, 0.1529, 0.176, 0.146, 0.166, 0.146, 0.166, 0.1529, 0.176, 0.1182, 0.08595, 0.118, 0.08591, 0.118, 0.08591, 0.1182, 0.08595, 0.1529, 0.176, 0.146, 0.166, 0.146, 0.166, 0.1529, 0.176, 0.1399, 0.1573, 0.153, 0.1683, 0.153, 0.1683, 0.1399, 0.1573, 0.118, 0.08591, 0.1177, 0.08597, 0.1177, 0.08597, 0.118, 0.08591, 0.1399, 0.1573, 0.153, 0.1683, 0.153, 0.1683, 0.1399, 0.1573, 0.1714, 0.08842, 0.1717, 0.08842, 0.1717, 0.08842, 0.1714, 0.08842, 0.1177, 0.08597, 0.1181, 0.08605, 0.1181, 0.08605, 0.1177, 0.08597, 0.1714, 0.08842, 0.1717, 0.08842, 0.1717, 0.08842, 0.1714, 0.08842, 0.1713, 0.08845, 0.1714, 0.08842, 0.1714, 0.08842, 0.1713, 0.08845, 0.1461, 0.1766, 0.1458, 0.1659, 0.1458, 0.1659, 0.1461, 0.1766, 0.1713, 0.08845, 0.1714, 0.08842, 0.1714, 0.08842, 0.1713, 0.08845, 0.1715, 0.08848, 0.1713, 0.08845, 0.1713, 0.08845, 0.1715, 0.08848, 0.1471, 0.1656, 0.1428, 0.1719, 0.1428, 0.1719, 0.1471, 0.1656, 0.1715, 0.08848, 0.1713, 0.08845, 0.1713, 0.08845, 0.1715, 0.08848, 0.1721, 0.08848, 0.1715, 0.08848, 0.1715, 0.08848, 0.1721, 0.08848, 0.1458, 0.1659, 0.1528, 0.1659, 0.1528, 0.1659, 0.1458, 0.1659, 0.1721, 0.08848, 0.1715, 0.08848, 0.1715, 0.08848, 0.1721, 0.08848])
_ca = me_cube_005.color_attributes.new('Col', 'BYTE_COLOR', 'CORNER')
_ca.data.foreach_set('color', [1.0, 1.0, 1.0, 1.0, 1.0, 1.0, 1.0, 1.0, 1.0, 1.0, 1.0, 1.0, 1.0, 1.0, 1.0, 1.0, 1.0, 1.0, 1.0, 1.0, 1.0, 1.0, 1.0, 1.0, 1.0, 1.0, 1.0, 1.0, 1.0, 1.0, 1.0, 1.0, 1.0, 1.0, 1.0, 1.0, 1.0, 1.0, 1.0, 1.0, 1.0, 1.0, 1.0, 1.0, 1.0, 1.0, 1.0, 1.0, 1.0, 1.0, 1.0, 1.0, 1.0, 1.0, 1.0, 1.0, 1.0, 1.0, 1.0, 1.0, 1.0, 1.0, 1.0, 1.0, 1.0, 1.0, 1.0, 1.0, 1.0, 1.0, 1.0, 1.0, 1.0, 1.0, 1.0, 1.0, 1.0, 1.0, 1.0, 1.0, 1.0, 1.0, 1.0, 1.0, 1.0, 1.0, 1.0, 1.0, 1.0, 1.0, 1.0, 1.0, 1.0, 1.0, 1.0, 1.0, 1.0, 1.0, 1.0, 1.0, 1.0, 1.0, 1.0, 1.0, 1.0, 1.0, 1.0, 1.0, 1.0, 1.0, 1.0, 1.0, 1.0, 1.0, 1.0, 1.0, 1.0, 1.0, 1.0, 1.0, 1.0, 1.0, 1.0, 1.0, 1.0, 1.0, 1.0, 1.0, 1.0, 1.0, 1.0, 1.0, 1.0, 1.0, 1.0, 1.0, 1.0, 1.0, 1.0, 1.0, 1.0, 1.0, 1.0, 1.0, 1.0, 1.0, 1.0, 1.0, 1.0, 1.0, 1.0, 1.0, 1.0, 1.0, 1.0, 1.0, 1.0, 1.0, 1.0, 1.0, 1.0, 1.0, 1.0, 1.0, 1.0, 1.0, 1.0, 1.0, 1.0, 1.0, 1.0, 1.0, 1.0, 1.0, 1.0, 1.0, 1.0, 1.0, 1.0, 1.0, 1.0, 1.0, 1.0, 1.0, 1.0, 1.0, 1.0, 1.0, 1.0, 1.0, 1.0, 1.0, 1.0, 1.0, 1.0, 1.0, 1.0, 1.0, 1.0, 1.0, 1.0, 1.0, 1.0, 1.0, 1.0, 1.0, 1.0, 1.0, 0.2918, 0.2918, 0.2918, 1.0, 1.0, 1.0, 1.0, 1.0, 1.0, 1.0, 1.0, 1.0, 0.2918, 0.2918, 0.2918, 1.0, 0.2918, 0.2918, 0.2918, 1.0, 1.0, 1.0, 1.0, 1.0, 1.0, 1.0, 1.0, 1.0, 0.2918, 0.2918, 0.2918, 1.0, 0.2918, 0.2918, 0.2918, 1.0, 1.0, 1.0, 1.0, 1.0, 1.0, 1.0, 1.0, 1.0, 0.2918, 0.2918, 0.2918, 1.0, 0.2918, 0.2918, 0.2918, 1.0, 1.0, 1.0, 1.0, 1.0, 1.0, 1.0, 1.0, 1.0, 0.2918, 0.2918, 0.2918, 1.0, 0.2918, 0.2918, 0.2918, 1.0, 1.0, 1.0, 1.0, 1.0, 1.0, 1.0, 1.0, 1.0, 0.2918, 0.2918, 0.2918, 1.0, 0.2918, 0.2918, 0.2918, 1.0, 1.0, 1.0, 1.0, 1.0, 1.0, 1.0, 1.0, 1.0, 0.2918, 0.2918, 0.2918, 1.0, 0.2918, 0.2918, 0.2918, 1.0, 1.0, 1.0, 1.0, 1.0, 1.0, 1.0, 1.0, 1.0, 0.2918, 0.2918, 0.2918, 1.0, 0.2918, 0.2918, 0.2918, 1.0, 1.0, 1.0, 1.0, 1.0, 1.0, 1.0, 1.0, 1.0, 0.2918, 0.2918, 0.2918, 1.0, 0.2918, 0.2918, 0.2918, 1.0, 1.0, 1.0, 1.0, 1.0, 1.0, 1.0, 1.0, 1.0, 0.2918, 0.2918, 0.2918, 1.0, 1.0, 1.0, 1.0, 1.0, 1.0, 1.0, 1.0, 1.0, 1.0, 1.0, 1.0, 1.0, 1.0, 1.0, 1.0, 1.0, 1.0, 1.0, 1.0, 1.0, 1.0, 1.0, 1.0, 1.0, 1.0, 1.0, 1.0, 1.0, 1.0, 1.0, 1.0, 1.0, 1.0, 1.0, 1.0, 1.0, 1.0, 1.0, 1.0, 1.0, 1.0, 1.0, 1.0, 1.0, 1.0, 1.0, 1.0, 1.0, 1.0, 1.0, 1.0, 1.0, 1.0, 1.0, 1.0, 1.0, 1.0, 1.0, 1.0, 1.0, 1.0, 1.0, 1.0, 1.0, 1.0, 1.0, 1.0, 1.0, 1.0, 1.0, 1.0, 1.0, 1.0, 1.0, 1.0, 1.0, 1.0, 1.0, 1.0, 1.0, 1.0, 1.0, 1.0, 1.0, 1.0, 1.0, 1.0, 1.0, 1.0, 1.0, 1.0, 1.0, 1.0, 1.0, 1.0, 1.0, 1.0, 1.0, 1.0, 1.0, 1.0, 1.0, 1.0, 1.0, 1.0, 1.0, 1.0, 1.0, 1.0, 1.0, 1.0, 1.0, 1.0, 1.0, 1.0, 1.0, 1.0, 1.0, 1.0, 1.0, 1.0, 1.0, 1.0, 1.0, 1.0, 1.0, 1.0, 1.0, 1.0, 1.0, 1.0, 1.0, 1.0, 1.0, 1.0, 1.0, 1.0, 1.0, 1.0, 1.0, 1.0, 1.0, 1.0, 1.0, 1.0, 1.0, 1.0, 1.0, 1.0, 1.0, 1.0, 1.0, 1.0, 1.0, 1.0, 1.0, 1.0, 1.0, 1.0, 1.0, 1.0, 1.0, 1.0, 1.0, 1.0, 1.0, 1.0, 1.0, 1.0, 1.0, 1.0, 1.0, 1.0, 1.0, 1.0, 1.0, 1.0, 1.0, 1.0, 1.0, 1.0, 1.0, 1.0, 1.0, 1.0, 1.0, 1.0, 1.0, 1.0, 1.0, 1.0, 1.0, 1.0, 1.0, 1.0, 1.0, 1.0, 1.0, 1.0, 1.0, 1.0, 1.0, 1.0, 1.0, 1.0, 1.0, 1.0, 1.0, 1.0, 1.0, 1.0, 1.0, 1.0, 1.0, 1.0, 1.0, 1.0, 1.0, 1.0, 1.0, 1.0, 1.0, 1.0, 1.0, 1.0, 1.0, 1.0, 1.0, 1.0, 1.0, 1.0, 1.0, 1.0, 1.0, 1.0, 1.0, 1.0, 1.0, 1.0, 1.0, 1.0, 1.0, 1.0, 1.0, 1.0, 1.0, 1.0, 1.0, 1.0, 1.0, 1.0, 1.0, 1.0, 1.0, 1.0, 1.0, 1.0, 1.0, 1.0, 1.0, 1.0, 1.0, 1.0, 1.0, 1.0, 1.0, 1.0, 1.0, 1.0, 1.0, 1.0, 1.0, 1.0, 1.0, 1.0, 1.0, 1.0, 1.0, 1.0, 1.0, 1.0, 1.0, 1.0, 1.0, 1.0, 1.0, 1.0, 1.0, 1.0, 1.0, 1.0, 1.0, 1.0, 1.0, 1.0, 1.0, 1.0, 1.0, 1.0, 1.0, 1.0, 1.0, 1.0, 1.0, 1.0, 1.0, 1.0, 1.0, 1.0, 1.0, 1.0, 1.0, 1.0, 1.0, 1.0, 1.0, 1.0, 1.0, 1.0, 1.0, 1.0, 1.0, 1.0, 1.0, 1.0, 1.0, 1.0, 1.0, 1.0, 1.0, 1.0, 1.0, 1.0, 1.0, 1.0, 1.0, 1.0, 1.0, 1.0, 1.0, 1.0, 1.0, 1.0, 1.0, 1.0, 1.0, 1.0, 1.0, 1.0, 1.0, 1.0, 1.0, 1.0, 1.0, 1.0, 1.0, 1.0, 1.0, 1.0, 1.0, 1.0, 1.0, 1.0, 1.0, 1.0, 1.0, 1.0, 1.0, 1.0, 1.0, 1.0, 1.0, 1.0, 1.0, 1.0, 1.0, 1.0, 1.0, 1.0, 1.0, 1.0, 1.0, 1.0, 1.0, 1.0, 1.0, 1.0, 1.0, 1.0, 1.0, 1.0, 1.0, 1.0, 1.0, 1.0, 1.0, 1.0, 1.0, 1.0, 1.0, 1.0, 1.0, 1.0, 1.0, 1.0, 1.0, 1.0, 1.0, 1.0, 1.0, 1.0, 1.0, 1.0, 1.0, 1.0, 1.0, 1.0, 1.0, 1.0, 1.0, 1.0, 1.0, 1.0, 1.0, 1.0, 1.0, 1.0, 1.0, 1.0, 1.0, 1.0, 1.0, 1.0, 1.0, 1.0, 1.0, 1.0, 1.0, 1.0, 1.0, 1.0, 1.0, 1.0, 1.0, 1.0, 1.0, 1.0, 1.0, 1.0, 1.0, 1.0, 1.0, 1.0, 1.0, 1.0, 1.0, 1.0, 1.0, 1.0, 1.0, 1.0, 1.0, 1.0, 1.0, 1.0, 1.0, 1.0, 1.0, 1.0, 1.0, 1.0, 1.0, 1.0, 1.0, 1.0, 1.0, 1.0, 1.0, 1.0, 1.0, 0.2051, 0.2051, 0.2051, 1.0, 0.2232, 0.2232, 0.2232, 1.0, 0.2051, 0.2051, 0.2051, 1.0, 0.2051, 0.2051, 0.2051, 1.0, 0.6724, 0.6724, 0.6724, 1.0, 0.6654, 0.6654, 0.6654, 1.0, 0.2307, 0.2307, 0.2307, 1.0, 0.2307, 0.2307, 0.2307, 1.0, 0.2307, 0.2307, 0.2307, 1.0, 0.2307, 0.2307, 0.2307, 1.0, 0.6654, 0.6654, 0.6654, 1.0, 0.6867, 0.6867, 0.6867, 1.0, 1.0, 1.0, 1.0, 1.0, 1.0, 1.0, 1.0, 1.0, 0.6654, 0.6654, 0.6654, 1.0, 0.6724, 0.6724, 0.6724, 1.0, 0.2307, 0.2307, 0.2307, 1.0, 0.2307, 0.2307, 0.2307, 1.0, 0.2307, 0.2307, 0.2307, 1.0, 0.2307, 0.2307, 0.2307, 1.0, 0.2159, 0.2159, 0.2159, 1.0, 0.2051, 0.2051, 0.2051, 1.0, 0.2051, 0.2051, 0.2051, 1.0, 0.2051, 0.2051, 0.2051, 1.0, 0.6654, 0.6654, 0.6654, 1.0, 0.6654, 0.6654, 0.6654, 1.0, 0.2051, 0.2051, 0.2051, 1.0, 0.2747, 0.2747, 0.2747, 1.0, 0.2051, 0.2051, 0.2051, 1.0, 0.2051, 0.2051, 0.2051, 1.0, 0.6724, 0.6724, 0.6724, 1.0, 0.6795, 0.6795, 0.6795, 1.0, 1.0, 1.0, 1.0, 1.0, 1.0, 1.0, 1.0, 1.0, 0.6654, 0.6654, 0.6654, 1.0, 0.6654, 0.6654, 0.6654, 1.0, 0.2747, 0.2747, 0.2747, 1.0, 0.2051, 0.2051, 0.2051, 1.0, 0.2051, 0.2051, 0.2051, 1.0, 0.2159, 0.2159, 0.2159, 1.0, 0.6867, 0.6867, 0.6867, 1.0, 0.6654, 0.6654, 0.6654, 1.0, 0.2747, 0.2747, 0.2747, 1.0, 0.2747, 0.2747, 0.2747, 1.0, 0.2747, 0.2747, 0.2747, 1.0, 0.2747, 0.2747, 0.2747, 1.0, 0.6654, 0.6654, 0.6654, 1.0, 0.6654, 0.6654, 0.6654, 1.0, 1.0, 1.0, 1.0, 1.0, 1.0, 1.0, 1.0, 1.0, 0.6654, 0.6654, 0.6654, 1.0, 0.6867, 0.6867, 0.6867, 1.0, 0.2747, 0.2747, 0.2747, 1.0, 0.2747, 0.2747, 0.2747, 1.0, 0.2747, 0.2747, 0.2747, 1.0, 0.2747, 0.2747, 0.2747, 1.0, 0.2307, 0.2307, 0.2307, 1.0, 0.2307, 0.2307, 0.2307, 1.0, 0.2307, 0.2307, 0.2307, 1.0, 0.2307, 0.2307, 0.2307, 1.0, 0.6654, 0.6654, 0.6654, 1.0, 0.6654, 0.6654, 0.6654, 1.0, 0.2307, 0.2307, 0.2307, 1.0, 0.2307, 0.2307, 0.2307, 1.0, 0.2307, 0.2307, 0.2307, 1.0, 0.2423, 0.2423, 0.2423, 1.0, 0.6724, 0.6724, 0.6724, 1.0, 0.6654, 0.6654, 0.6654, 1.0, 1.0, 1.0, 1.0, 1.0, 1.0, 1.0, 1.0, 1.0, 0.6654, 0.6654, 0.6654, 1.0, 0.6654, 0.6654, 0.6654, 1.0, 0.2307, 0.2307, 0.2307, 1.0, 0.2307, 0.2307, 0.2307, 1.0, 0.2423, 0.2423, 0.2423, 1.0, 0.2307, 0.2307, 0.2307, 1.0, 0.6795, 0.6795, 0.6795, 1.0, 0.6724, 0.6724, 0.6724, 1.0, 1.0, 1.0, 1.0, 1.0, 1.0, 1.0, 1.0, 1.0, 0.6654, 0.6654, 0.6654, 1.0, 0.2051, 0.2051, 0.2051, 1.0, 0.2051, 0.2051, 0.2051, 1.0, 0.6654, 0.6654, 0.6654, 1.0, 1.0, 1.0, 1.0, 1.0, 0.6654, 0.6654, 0.6654, 1.0, 0.6654, 0.6654, 0.6654, 1.0, 1.0, 1.0, 1.0, 1.0, 0.6654, 0.6654, 0.6654, 1.0, 1.0, 1.0, 1.0, 1.0, 0.6724, 0.6724, 0.6724, 1.0, 0.2307, 0.2307, 0.2307, 1.0, 0.6654, 0.6654, 0.6654, 1.0, 0.6654, 0.6654, 0.6654, 1.0, 0.2051, 0.2051, 0.2051, 1.0, 0.6654, 0.6654, 0.6654, 1.0, 0.6654, 0.6654, 0.6654, 1.0, 1.0, 1.0, 1.0, 1.0, 1.0, 1.0, 1.0, 1.0, 0.6939, 0.6939, 0.6939, 1.0, 0.2159, 0.2159, 0.2159, 1.0, 0.2051, 0.2051, 0.2051, 1.0, 0.6654, 0.6654, 0.6654, 1.0, 1.0, 1.0, 1.0, 1.0, 0.6939, 0.6939, 0.6939, 1.0, 0.6654, 0.6654, 0.6654, 1.0, 1.0, 1.0, 1.0, 1.0, 0.6654, 0.6654, 0.6654, 1.0, 1.0, 1.0, 1.0, 1.0, 1.0, 1.0, 1.0, 1.0, 0.6654, 0.6654, 0.6654, 1.0, 0.2051, 0.2051, 0.2051, 1.0, 0.6654, 0.6654, 0.6654, 1.0, 0.6654, 0.6654, 0.6654, 1.0, 0.2051, 0.2051, 0.2051, 1.0, 0.6867, 0.6867, 0.6867, 1.0, 0.6654, 0.6654, 0.6654, 1.0, 1.0, 1.0, 1.0, 1.0, 1.0, 1.0, 1.0, 1.0, 0.6654, 0.6654, 0.6654, 1.0, 0.2307, 0.2307, 0.2307, 1.0, 0.2307, 0.2307, 0.2307, 1.0, 0.6654, 0.6654, 0.6654, 1.0, 1.0, 1.0, 1.0, 1.0, 0.6654, 0.6654, 0.6654, 1.0, 0.6654, 0.6654, 0.6654, 1.0, 1.0, 1.0, 1.0, 1.0, 0.6654, 0.6654, 0.6654, 1.0, 1.0, 1.0, 1.0, 1.0, 1.0, 1.0, 1.0, 1.0, 0.6654, 0.6654, 0.6654, 1.0, 0.2307, 0.2307, 0.2307, 1.0, 0.6654, 0.6654, 0.6654, 1.0, 0.6654, 0.6654, 0.6654, 1.0, 0.2307, 0.2307, 0.2307, 1.0, 0.6654, 0.6654, 0.6654, 1.0, 0.6724, 0.6724, 0.6724, 1.0, 1.0, 1.0, 1.0, 1.0, 1.0, 1.0, 1.0, 1.0, 0.6724, 0.6724, 0.6724, 1.0, 0.2307, 0.2307, 0.2307, 1.0, 0.2307, 0.2307, 0.2307, 1.0, 0.6654, 0.6654, 0.6654, 1.0, 1.0, 1.0, 1.0, 1.0, 0.6724, 0.6724, 0.6724, 1.0, 0.6654, 0.6654, 0.6654, 1.0, 1.0, 1.0, 1.0, 1.0, 0.6654, 0.6654, 0.6654, 1.0, 1.0, 1.0, 1.0, 1.0, 1.0, 1.0, 1.0, 1.0, 0.6654, 0.6654, 0.6654, 1.0, 0.2307, 0.2307, 0.2307, 1.0, 0.6654, 0.6654, 0.6654, 1.0, 0.6654, 0.6654, 0.6654, 1.0, 0.2307, 0.2307, 0.2307, 1.0, 0.6654, 0.6654, 0.6654, 1.0, 0.6654, 0.6654, 0.6654, 1.0, 0.2051, 0.2051, 0.2051, 1.0, 0.2051, 0.2051, 0.2051, 1.0, 1.0, 1.0, 1.0, 1.0, 1.0, 1.0, 1.0, 1.0, 0.6654, 0.6654, 0.6654, 1.0, 0.6654, 0.6654, 0.6654, 1.0, 0.6654, 0.6654, 0.6654, 1.0, 0.6654, 0.6654, 0.6654, 1.0, 1.0, 1.0, 1.0, 1.0, 1.0, 1.0, 1.0, 1.0, 0.2051, 0.2051, 0.2051, 1.0, 0.2051, 0.2051, 0.2051, 1.0, 0.6654, 0.6654, 0.6654, 1.0, 0.6654, 0.6654, 0.6654, 1.0, 0.2051, 0.2051, 0.2051, 1.0, 0.2051, 0.2051, 0.2051, 1.0, 0.2051, 0.2051, 0.2051, 1.0, 0.2051, 0.2051, 0.2051, 1.0, 0.6654, 0.6654, 0.6654, 1.0, 0.6654, 0.6654, 0.6654, 1.0, 0.2051, 0.2051, 0.2051, 1.0, 0.2051, 0.2051, 0.2051, 1.0, 1.0, 1.0, 1.0, 1.0, 1.0, 1.0, 1.0, 1.0, 0.6654, 0.6654, 0.6654, 1.0, 0.6654, 0.6654, 0.6654, 1.0, 0.6654, 0.6654, 0.6654, 1.0, 0.6654, 0.6654, 0.6654, 1.0, 1.0, 1.0, 1.0, 1.0, 1.0, 1.0, 1.0, 1.0, 0.2831, 0.2831, 0.2831, 1.0, 0.2051, 0.2051, 0.2051, 1.0, 0.6654, 0.6654, 0.6654, 1.0, 0.6654, 0.6654, 0.6654, 1.0, 0.2051, 0.2051, 0.2051, 1.0, 0.2051, 0.2051, 0.2051, 1.0, 0.2051, 0.2051, 0.2051, 1.0, 0.2051, 0.2051, 0.2051, 1.0, 0.6654, 0.6654, 0.6654, 1.0, 0.6654, 0.6654, 0.6654, 1.0, 0.2307, 0.2307, 0.2307, 1.0, 0.2346, 0.2346, 0.2346, 1.0, 1.0, 1.0, 1.0, 1.0, 1.0, 1.0, 1.0, 1.0, 0.6654, 0.6654, 0.6654, 1.0, 0.6654, 0.6654, 0.6654, 1.0, 0.6654, 0.6654, 0.6654, 1.0, 0.6654, 0.6654, 0.6654, 1.0, 1.0, 1.0, 1.0, 1.0, 1.0, 1.0, 1.0, 1.0, 0.2307, 0.2307, 0.2307, 1.0, 0.2307, 0.2307, 0.2307, 1.0, 0.6654, 0.6654, 0.6654, 1.0, 0.6654, 0.6654, 0.6654, 1.0, 0.2307, 0.2307, 0.2307, 1.0, 0.2307, 0.2307, 0.2307, 1.0, 0.2307, 0.2307, 0.2307, 1.0, 0.2307, 0.2307, 0.2307, 1.0, 0.6654, 0.6654, 0.6654, 1.0, 0.6654, 0.6654, 0.6654, 1.0, 0.2307, 0.2307, 0.2307, 1.0, 0.2307, 0.2307, 0.2307, 1.0, 1.0, 1.0, 1.0, 1.0, 1.0, 1.0, 1.0, 1.0, 0.6654, 0.6654, 0.6654, 1.0, 0.6654, 0.6654, 0.6654, 1.0, 0.6654, 0.6654, 0.6654, 1.0, 0.6654, 0.6654, 0.6654, 1.0, 1.0, 1.0, 1.0, 1.0, 1.0, 1.0, 1.0, 1.0, 0.2307, 0.2307, 0.2307, 1.0, 0.2307, 0.2307, 0.2307, 1.0, 0.6654, 0.6654, 0.6654, 1.0, 0.6654, 0.6654, 0.6654, 1.0, 0.2307, 0.2307, 0.2307, 1.0, 0.2307, 0.2307, 0.2307, 1.0, 0.2307, 0.2307, 0.2307, 1.0, 0.2307, 0.2307, 0.2307, 1.0, 0.6654, 0.6654, 0.6654, 1.0, 0.6654, 0.6654, 0.6654, 1.0, 0.2747, 0.2747, 0.2747, 1.0, 0.2747, 0.2747, 0.2747, 1.0, 0.2747, 0.2747, 0.2747, 1.0, 0.2747, 0.2747, 0.2747, 1.0, 0.6654, 0.6654, 0.6654, 1.0, 0.6654, 0.6654, 0.6654, 1.0, 1.0, 1.0, 1.0, 1.0, 1.0, 1.0, 1.0, 1.0, 0.6654, 0.6654, 0.6654, 1.0, 0.6654, 0.6654, 0.6654, 1.0, 0.2747, 0.2747, 0.2747, 1.0, 0.2747, 0.2747, 0.2747, 1.0, 0.2747, 0.2747, 0.2747, 1.0, 0.2747, 0.2747, 0.2747, 1.0, 0.6654, 0.6654, 0.6654, 1.0, 0.6654, 0.6654, 0.6654, 1.0, 1.0, 1.0, 1.0, 1.0, 1.0, 1.0, 1.0, 1.0, 0.6654, 0.6654, 0.6654, 1.0, 0.6654, 0.6654, 0.6654, 1.0, 0.2051, 0.2051, 0.2051, 1.0, 0.2051, 0.2051, 0.2051, 1.0, 0.2051, 0.2051, 0.2051, 1.0, 0.2747, 0.2747, 0.2747, 1.0, 0.6654, 0.6654, 0.6654, 1.0, 0.6724, 0.6724, 0.6724, 1.0, 1.0, 1.0, 1.0, 1.0, 1.0, 1.0, 1.0, 1.0, 0.6654, 0.6654, 0.6654, 1.0, 0.6654, 0.6654, 0.6654, 1.0, 0.2051, 0.2051, 0.2051, 1.0, 0.2747, 0.2747, 0.2747, 1.0, 0.2747, 0.2747, 0.2747, 1.0, 0.2051, 0.2051, 0.2051, 1.0, 0.6724, 0.6724, 0.6724, 1.0, 0.6654, 0.6654, 0.6654, 1.0, 1.0, 1.0, 1.0, 1.0, 1.0, 1.0, 1.0, 1.0, 0.6654, 0.6654, 0.6654, 1.0, 0.6654, 0.6654, 0.6654, 1.0, 0.2307, 0.2307, 0.2307, 1.0, 0.2307, 0.2307, 0.2307, 1.0, 0.2307, 0.2307, 0.2307, 1.0, 0.2307, 0.2307, 0.2307, 1.0, 0.6654, 0.6654, 0.6654, 1.0, 0.6654, 0.6654, 0.6654, 1.0, 1.0, 1.0, 1.0, 1.0, 1.0, 1.0, 1.0, 1.0, 0.6654, 0.6654, 0.6654, 1.0, 0.6654, 0.6654, 0.6654, 1.0, 0.2307, 0.2307, 0.2307, 1.0, 0.2307, 0.2307, 0.2307, 1.0, 0.2307, 0.2307, 0.2307, 1.0, 0.2307, 0.2307, 0.2307, 1.0, 0.6654, 0.6654, 0.6654, 1.0, 0.6654, 0.6654, 0.6654, 1.0, 1.0, 1.0, 1.0, 1.0, 1.0, 1.0, 1.0, 1.0, 0.6654, 0.6654, 0.6654, 1.0, 0.6654, 0.6654, 0.6654, 1.0, 0.2307, 0.2307, 0.2307, 1.0, 0.2307, 0.2307, 0.2307, 1.0, 0.2423, 0.2423, 0.2423, 1.0, 0.2307, 0.2307, 0.2307, 1.0, 0.6654, 0.6654, 0.6654, 1.0, 0.6724, 0.6724, 0.6724, 1.0, 1.0, 1.0, 1.0, 1.0, 1.0, 1.0, 1.0, 1.0, 0.6654, 0.6654, 0.6654, 1.0, 0.6654, 0.6654, 0.6654, 1.0, 0.2307, 0.2307, 0.2307, 1.0, 0.2307, 0.2307, 0.2307, 1.0, 0.2307, 0.2307, 0.2307, 1.0, 0.2423, 0.2423, 0.2423, 1.0, 0.6724, 0.6724, 0.6724, 1.0, 0.6654, 0.6654, 0.6654, 1.0, 1.0, 1.0, 1.0, 1.0, 1.0, 1.0, 1.0, 1.0, 0.2307, 0.2307, 0.2307, 1.0, 0.2307, 0.2307, 0.2307, 1.0, 0.2307, 0.2307, 0.2307, 1.0, 0.2307, 0.2307, 0.2307, 1.0, 0.6654, 0.6654, 0.6654, 1.0, 0.2307, 0.2307, 0.2307, 1.0, 0.2307, 0.2307, 0.2307, 1.0, 0.6654, 0.6654, 0.6654, 1.0, 0.2831, 0.2831, 0.2831, 1.0, 0.6654, 0.6654, 0.6654, 1.0, 0.6654, 0.6654, 0.6654, 1.0, 0.2831, 0.2831, 0.2831, 1.0, 0.6654, 0.6654, 0.6654, 1.0, 0.2307, 0.2307, 0.2307, 1.0, 0.2307, 0.2307, 0.2307, 1.0, 0.6654, 0.6654, 0.6654, 1.0, 0.6654, 0.6654, 0.6654, 1.0, 1.0, 1.0, 1.0, 1.0, 1.0, 1.0, 1.0, 1.0, 0.6654, 0.6654, 0.6654, 1.0, 0.2307, 0.2307, 0.2307, 1.0, 0.2307, 0.2307, 0.2307, 1.0, 0.2307, 0.2307, 0.2307, 1.0, 0.2307, 0.2307, 0.2307, 1.0, 0.2051, 0.2051, 0.2051, 1.0, 0.2051, 0.2051, 0.2051, 1.0, 0.2051, 0.2051, 0.2051, 1.0, 0.2051, 0.2051, 0.2051, 1.0, 0.6654, 0.6654, 0.6654, 1.0, 0.2747, 0.2747, 0.2747, 1.0, 0.2747, 0.2747, 0.2747, 1.0, 0.6654, 0.6654, 0.6654, 1.0, 0.6654, 0.6654, 0.6654, 1.0, 0.2307, 0.2307, 0.2307, 1.0, 0.2307, 0.2307, 0.2307, 1.0, 0.6654, 0.6654, 0.6654, 1.0, 0.6654, 0.6654, 0.6654, 1.0, 0.2307, 0.2307, 0.2307, 1.0, 0.2307, 0.2307, 0.2307, 1.0, 0.6654, 0.6654, 0.6654, 1.0, 1.0, 1.0, 1.0, 1.0, 0.6654, 0.6654, 0.6654, 1.0, 0.6654, 0.6654, 0.6654, 1.0, 1.0, 1.0, 1.0, 1.0, 0.2051, 0.2051, 0.2051, 1.0, 0.6795, 0.6795, 0.6795, 1.0, 0.6795, 0.6795, 0.6795, 1.0, 0.2051, 0.2051, 0.2051, 1.0, 0.2307, 0.2307, 0.2307, 1.0, 0.6654, 0.6654, 0.6654, 1.0, 0.6654, 0.6654, 0.6654, 1.0, 0.2307, 0.2307, 0.2307, 1.0, 0.2307, 0.2307, 0.2307, 1.0, 0.6654, 0.6654, 0.6654, 1.0, 0.6654, 0.6654, 0.6654, 1.0, 0.2307, 0.2307, 0.2307, 1.0, 0.2747, 0.2747, 0.2747, 1.0, 0.2747, 0.2747, 0.2747, 1.0, 0.2747, 0.2747, 0.2747, 1.0, 0.2747, 0.2747, 0.2747, 1.0, 1.0, 1.0, 1.0, 1.0, 0.6654, 0.6654, 0.6654, 1.0, 0.6654, 0.6654, 0.6654, 1.0, 1.0, 1.0, 1.0, 1.0, 0.6654, 0.6654, 0.6654, 1.0, 0.2346, 0.2346, 0.2346, 1.0, 0.2346, 0.2346, 0.2346, 1.0, 0.6654, 0.6654, 0.6654, 1.0, 1.0, 1.0, 1.0, 1.0, 0.6654, 0.6654, 0.6654, 1.0, 0.6654, 0.6654, 0.6654, 1.0, 1.0, 1.0, 1.0, 1.0, 1.0, 1.0, 1.0, 1.0, 1.0, 1.0, 1.0, 1.0, 0.2918, 0.2918, 0.2918, 1.0, 0.2918, 0.2918, 0.2918, 1.0, 1.0, 1.0, 1.0, 1.0, 1.0, 1.0, 1.0, 1.0, 0.6654, 0.6654, 0.6654, 1.0, 1.0, 1.0, 1.0, 1.0, 0.6724, 0.6724, 0.6724, 1.0, 0.6654, 0.6654, 0.6654, 1.0, 1.0, 1.0, 1.0, 1.0, 1.0, 1.0, 1.0, 1.0, 0.6654, 0.6654, 0.6654, 1.0, 0.807, 0.807, 0.807, 1.0, 0.6654, 0.6654, 0.6654, 1.0, 1.0, 1.0, 1.0, 1.0, 0.2747, 0.2747, 0.2747, 1.0, 0.2159, 0.2159, 0.2159, 1.0, 0.2159, 0.2159, 0.2159, 1.0, 0.2747, 0.2747, 0.2747, 1.0, 0.2307, 0.2307, 0.2307, 1.0, 0.2307, 0.2307, 0.2307, 1.0, 0.6654, 0.6654, 0.6654, 1.0, 0.807, 0.807, 0.807, 1.0, 1.0, 1.0, 1.0, 1.0, 0.6654, 0.6654, 0.6654, 1.0, 0.6654, 0.6654, 0.6654, 1.0, 1.0, 1.0, 1.0, 1.0, 0.6724, 0.6724, 0.6724, 1.0, 0.6654, 0.6654, 0.6654, 1.0, 1.0, 1.0, 1.0, 1.0, 0.2346, 0.2346, 0.2346, 1.0, 0.2307, 0.2307, 0.2307, 1.0, 0.6654, 0.6654, 0.6654, 1.0, 0.6724, 0.6724, 0.6724, 1.0, 0.2307, 0.2307, 0.2307, 1.0, 0.2307, 0.2307, 0.2307, 1.0, 0.2307, 0.2307, 0.2307, 1.0, 0.2307, 0.2307, 0.2307, 1.0, 0.6795, 0.6795, 0.6795, 1.0, 1.0, 1.0, 1.0, 1.0, 1.0, 1.0, 1.0, 1.0, 0.6795, 0.6795, 0.6795, 1.0, 0.2307, 0.2307, 0.2307, 1.0, 0.6654, 0.6654, 0.6654, 1.0, 0.6724, 0.6724, 0.6724, 1.0, 0.2307, 0.2307, 0.2307, 1.0, 0.6654, 0.6654, 0.6654, 1.0, 0.2747, 0.2747, 0.2747, 1.0, 0.2747, 0.2747, 0.2747, 1.0, 0.6654, 0.6654, 0.6654, 1.0, 0.6654, 0.6654, 0.6654, 1.0, 1.0, 1.0, 1.0, 1.0, 1.0, 1.0, 1.0, 1.0, 0.6654, 0.6654, 0.6654, 1.0, 0.6654, 0.6654, 0.6654, 1.0, 1.0, 1.0, 1.0, 1.0, 1.0, 1.0, 1.0, 1.0, 0.6654, 0.6654, 0.6654, 1.0, 0.2747, 0.2747, 0.2747, 1.0, 0.6654, 0.6654, 0.6654, 1.0, 0.6654, 0.6654, 0.6654, 1.0, 0.2747, 0.2747, 0.2747, 1.0, 0.2307, 0.2307, 0.2307, 1.0, 0.6654, 0.6654, 0.6654, 1.0, 0.6654, 0.6654, 0.6654, 1.0, 0.2307, 0.2307, 0.2307, 1.0, 0.2307, 0.2307, 0.2307, 1.0, 0.2307, 0.2307, 0.2307, 1.0, 0.2307, 0.2307, 0.2307, 1.0, 0.2307, 0.2307, 0.2307, 1.0, 1.0, 1.0, 1.0, 1.0, 0.6654, 0.6654, 0.6654, 1.0, 0.6654, 0.6654, 0.6654, 1.0, 1.0, 1.0, 1.0, 1.0, 0.2051, 0.2051, 0.2051, 1.0, 0.2159, 0.2159, 0.2159, 1.0, 0.2159, 0.2159, 0.2159, 1.0, 0.2051, 0.2051, 0.2051, 1.0, 0.2307, 0.2307, 0.2307, 1.0, 0.2307, 0.2307, 0.2307, 1.0, 0.2307, 0.2307, 0.2307, 1.0, 0.2307, 0.2307, 0.2307, 1.0, 0.2307, 0.2307, 0.2307, 1.0, 0.2307, 0.2307, 0.2307, 1.0, 0.2307, 0.2307, 0.2307, 1.0, 0.2307, 0.2307, 0.2307, 1.0, 1.0, 1.0, 1.0, 1.0, 0.6654, 0.6654, 0.6654, 1.0, 0.6654, 0.6654, 0.6654, 1.0, 1.0, 1.0, 1.0, 1.0, 0.2307, 0.2307, 0.2307, 1.0, 0.6654, 0.6654, 0.6654, 1.0, 0.6724, 0.6724, 0.6724, 1.0, 0.2307, 0.2307, 0.2307, 1.0, 0.6654, 0.6654, 0.6654, 1.0, 0.6654, 0.6654, 0.6654, 1.0, 1.0, 1.0, 1.0, 1.0, 0.2051, 0.2051, 0.2051, 1.0, 0.2051, 0.2051, 0.2051, 1.0, 0.6654, 0.6654, 0.6654, 1.0, 0.6654, 0.6654, 0.6654, 1.0, 0.6654, 0.6654, 0.6654, 1.0, 1.0, 1.0, 1.0, 1.0, 0.6724, 0.6724, 0.6724, 1.0, 0.2747, 0.2747, 0.2747, 1.0, 0.6654, 0.6654, 0.6654, 1.0, 0.6724, 0.6724, 0.6724, 1.0, 0.2747, 0.2747, 0.2747, 1.0, 0.7529, 0.7529, 0.7529, 1.0, 0.6654, 0.6654, 0.6654, 1.0, 1.0, 1.0, 1.0, 1.0, 0.2051, 0.2051, 0.2051, 1.0, 0.2051, 0.2051, 0.2051, 1.0, 0.6654, 0.6654, 0.6654, 1.0, 0.7529, 0.7529, 0.7529, 1.0, 0.6654, 0.6654, 0.6654, 1.0, 1.0, 1.0, 1.0, 1.0, 0.6654, 0.6654, 0.6654, 1.0, 0.2747, 0.2747, 0.2747, 1.0, 0.6654, 0.6654, 0.6654, 1.0, 0.6654, 0.6654, 0.6654, 1.0, 0.2747, 0.2747, 0.2747, 1.0, 0.6724, 0.6724, 0.6724, 1.0, 1.0, 1.0, 1.0, 1.0, 0.6654, 0.6654, 0.6654, 1.0, 0.6724, 0.6724, 0.6724, 1.0, 0.2307, 0.2307, 0.2307, 1.0, 0.2307, 0.2307, 0.2307, 1.0, 1.0, 1.0, 1.0, 1.0, 0.6724, 0.6724, 0.6724, 1.0, 0.2307, 0.2307, 0.2307, 1.0, 0.6867, 0.6867, 0.6867, 1.0, 1.0, 1.0, 1.0, 1.0, 1.0, 1.0, 1.0, 1.0, 1.0, 1.0, 1.0, 1.0, 0.2747, 0.2747, 0.2747, 1.0, 0.6654, 0.6654, 0.6654, 1.0, 1.0, 1.0, 1.0, 1.0, 0.6867, 0.6867, 0.6867, 1.0, 0.6654, 0.6654, 0.6654, 1.0, 0.6654, 0.6654, 0.6654, 1.0, 0.2307, 0.2307, 0.2307, 1.0, 0.2307, 0.2307, 0.2307, 1.0, 0.2307, 0.2307, 0.2307, 1.0, 0.6654, 0.6654, 0.6654, 1.0, 1.0, 1.0, 1.0, 1.0, 1.0, 1.0, 1.0, 1.0, 0.6654, 0.6654, 0.6654, 1.0, 0.6654, 0.6654, 0.6654, 1.0, 1.0, 1.0, 1.0, 1.0, 0.6654, 0.6654, 0.6654, 1.0, 0.6654, 0.6654, 0.6654, 1.0, 1.0, 1.0, 1.0, 1.0, 1.0, 1.0, 1.0, 1.0, 1.0, 1.0, 1.0, 1.0, 1.0, 1.0, 1.0, 1.0, 0.6654, 0.6654, 0.6654, 1.0, 0.2307, 0.2307, 0.2307, 1.0, 0.2307, 0.2307, 0.2307, 1.0, 1.0, 1.0, 1.0, 1.0, 0.6654, 0.6654, 0.6654, 1.0, 0.6654, 0.6654, 0.6654, 1.0, 0.2232, 0.2232, 0.2232, 1.0, 0.2051, 0.2051, 0.2051, 1.0, 1.0, 1.0, 1.0, 1.0, 0.6654, 0.6654, 0.6654, 1.0, 0.6939, 0.6939, 0.6939, 1.0, 0.2307, 0.2307, 0.2307, 1.0, 0.6724, 0.6724, 0.6724, 1.0, 0.6654, 0.6654, 0.6654, 1.0, 0.2307, 0.2307, 0.2307, 1.0, 0.2747, 0.2747, 0.2747, 1.0, 0.6654, 0.6654, 0.6654, 1.0, 0.2747, 0.2747, 0.2747, 1.0, 0.6939, 0.6939, 0.6939, 1.0, 0.6654, 0.6654, 0.6654, 1.0, 0.2051, 0.2051, 0.2051, 1.0, 0.2159, 0.2159, 0.2159, 1.0, 0.2307, 0.2307, 0.2307, 1.0, 0.2307, 0.2307, 0.2307, 1.0, 0.2307, 0.2307, 0.2307, 1.0, 0.2307, 0.2307, 0.2307, 1.0, 1.0, 1.0, 1.0, 1.0, 0.6654, 0.6654, 0.6654, 1.0, 0.6654, 0.6654, 0.6654, 1.0, 1.0, 1.0, 1.0, 1.0, 0.6654, 0.6654, 0.6654, 1.0, 1.0, 1.0, 1.0, 1.0, 1.0, 1.0, 1.0, 1.0, 0.6654, 0.6654, 0.6654, 1.0, 1.0, 1.0, 1.0, 1.0, 0.6654, 0.6654, 0.6654, 1.0, 0.6654, 0.6654, 0.6654, 1.0, 1.0, 1.0, 1.0, 1.0, 1.0, 1.0, 1.0, 1.0, 0.6654, 0.6654, 0.6654, 1.0, 0.6654, 0.6654, 0.6654, 1.0, 1.0, 1.0, 1.0, 1.0, 0.6654, 0.6654, 0.6654, 1.0, 1.0, 1.0, 1.0, 1.0, 1.0, 1.0, 1.0, 1.0, 0.6654, 0.6654, 0.6654, 1.0, 1.0, 1.0, 1.0, 1.0, 0.6654, 0.6654, 0.6654, 1.0, 0.6654, 0.6654, 0.6654, 1.0, 1.0, 1.0, 1.0, 1.0, 0.6724, 0.6724, 0.6724, 1.0, 1.0, 1.0, 1.0, 1.0, 1.0, 1.0, 1.0, 1.0, 0.6724, 0.6724, 0.6724, 1.0, 0.2307, 0.2307, 0.2307, 1.0, 0.2307, 0.2307, 0.2307, 1.0, 0.2307, 0.2307, 0.2307, 1.0, 0.2307, 0.2307, 0.2307, 1.0, 0.2051, 0.2051, 0.2051, 1.0, 0.6654, 0.6654, 0.6654, 1.0, 0.6654, 0.6654, 0.6654, 1.0, 0.2051, 0.2051, 0.2051, 1.0, 0.6654, 0.6654, 0.6654, 1.0, 0.2051, 0.2051, 0.2051, 1.0, 0.2051, 0.2051, 0.2051, 1.0, 0.6654, 0.6654, 0.6654, 1.0, 0.2307, 0.2307, 0.2307, 1.0, 0.6724, 0.6724, 0.6724, 1.0, 0.6724, 0.6724, 0.6724, 1.0, 0.2307, 0.2307, 0.2307, 1.0, 0.2307, 0.2307, 0.2307, 1.0, 0.6654, 0.6654, 0.6654, 1.0, 0.6654, 0.6654, 0.6654, 1.0, 0.2307, 0.2307, 0.2307, 1.0, 0.2232, 0.2232, 0.2232, 1.0, 0.2051, 0.2051, 0.2051, 1.0, 0.2051, 0.2051, 0.2051, 1.0, 0.2232, 0.2232, 0.2232, 1.0, 0.2051, 0.2051, 0.2051, 1.0, 0.6654, 0.6654, 0.6654, 1.0, 0.6654, 0.6654, 0.6654, 1.0, 0.2051, 0.2051, 0.2051, 1.0, 0.6654, 0.6654, 0.6654, 1.0, 1.0, 1.0, 1.0, 1.0, 1.0, 1.0, 1.0, 1.0, 0.6654, 0.6654, 0.6654, 1.0, 0.6654, 0.6654, 0.6654, 1.0, 0.2747, 0.2747, 0.2747, 1.0, 0.2747, 0.2747, 0.2747, 1.0, 0.6654, 0.6654, 0.6654, 1.0, 1.0, 1.0, 1.0, 1.0, 0.6654, 0.6654, 0.6654, 1.0, 0.6654, 0.6654, 0.6654, 1.0, 1.0, 1.0, 1.0, 1.0, 0.6654, 0.6654, 0.6654, 1.0, 1.0, 1.0, 1.0, 1.0, 1.0, 1.0, 1.0, 1.0, 0.6654, 0.6654, 0.6654, 1.0, 0.6654, 0.6654, 0.6654, 1.0, 0.2307, 0.2307, 0.2307, 1.0, 0.2307, 0.2307, 0.2307, 1.0, 0.6654, 0.6654, 0.6654, 1.0, 0.2747, 0.2747, 0.2747, 1.0, 0.2747, 0.2747, 0.2747, 1.0, 0.2747, 0.2747, 0.2747, 1.0, 0.2747, 0.2747, 0.2747, 1.0, 0.6867, 0.6867, 0.6867, 1.0, 1.0, 1.0, 1.0, 1.0, 1.0, 1.0, 1.0, 1.0, 0.6867, 0.6867, 0.6867, 1.0, 1.0, 1.0, 1.0, 1.0, 0.6654, 0.6654, 0.6654, 1.0, 0.6654, 0.6654, 0.6654, 1.0, 1.0, 1.0, 1.0, 1.0, 0.6654, 0.6654, 0.6654, 1.0, 1.0, 1.0, 1.0, 1.0, 1.0, 1.0, 1.0, 1.0, 0.6654, 0.6654, 0.6654, 1.0, 0.2307, 0.2307, 0.2307, 1.0, 0.2307, 0.2307, 0.2307, 1.0, 0.2307, 0.2307, 0.2307, 1.0, 0.2307, 0.2307, 0.2307, 1.0, 0.2051, 0.2051, 0.2051, 1.0, 0.2051, 0.2051, 0.2051, 1.0, 0.2051, 0.2051, 0.2051, 1.0, 0.2051, 0.2051, 0.2051, 1.0, 0.2747, 0.2747, 0.2747, 1.0, 0.2747, 0.2747, 0.2747, 1.0, 0.2747, 0.2747, 0.2747, 1.0, 0.2747, 0.2747, 0.2747, 1.0, 1.0, 1.0, 1.0, 1.0, 0.6724, 0.6724, 0.6724, 1.0, 0.6724, 0.6724, 0.6724, 1.0, 1.0, 1.0, 1.0, 1.0, 0.2051, 0.2051, 0.2051, 1.0, 0.6654, 0.6654, 0.6654, 1.0, 0.6654, 0.6654, 0.6654, 1.0, 0.2051, 0.2051, 0.2051, 1.0, 1.0, 1.0, 1.0, 1.0, 0.6867, 0.6867, 0.6867, 1.0, 0.6867, 0.6867, 0.6867, 1.0, 1.0, 1.0, 1.0, 1.0, 0.2307, 0.2307, 0.2307, 1.0, 0.6867, 0.6867, 0.6867, 1.0, 0.6867, 0.6867, 0.6867, 1.0, 0.2307, 0.2307, 0.2307, 1.0, 0.6654, 0.6654, 0.6654, 1.0, 1.0, 1.0, 1.0, 1.0, 1.0, 1.0, 1.0, 1.0, 0.6654, 0.6654, 0.6654, 1.0, 0.2747, 0.2747, 0.2747, 1.0, 0.6654, 0.6654, 0.6654, 1.0, 0.6654, 0.6654, 0.6654, 1.0, 0.2747, 0.2747, 0.2747, 1.0, 0.6724, 0.6724, 0.6724, 1.0, 0.2307, 0.2307, 0.2307, 1.0, 0.2307, 0.2307, 0.2307, 1.0, 0.6724, 0.6724, 0.6724, 1.0, 1.0, 1.0, 1.0, 1.0, 0.6654, 0.6654, 0.6654, 1.0, 0.6654, 0.6654, 0.6654, 1.0, 1.0, 1.0, 1.0, 1.0, 0.6867, 0.6867, 0.6867, 1.0, 0.2747, 0.2747, 0.2747, 1.0, 0.2747, 0.2747, 0.2747, 1.0, 0.6867, 0.6867, 0.6867, 1.0, 0.6654, 0.6654, 0.6654, 1.0, 0.2307, 0.2307, 0.2307, 1.0, 0.2307, 0.2307, 0.2307, 1.0, 0.6654, 0.6654, 0.6654, 1.0, 0.6654, 0.6654, 0.6654, 1.0, 0.2051, 0.2051, 0.2051, 1.0, 0.2051, 0.2051, 0.2051, 1.0, 0.6654, 0.6654, 0.6654, 1.0, 0.6654, 0.6654, 0.6654, 1.0, 0.2051, 0.2051, 0.2051, 1.0, 0.2051, 0.2051, 0.2051, 1.0, 0.6654, 0.6654, 0.6654, 1.0, 1.0, 1.0, 1.0, 1.0, 0.6654, 0.6654, 0.6654, 1.0, 0.6654, 0.6654, 0.6654, 1.0, 1.0, 1.0, 1.0, 1.0, 0.2307, 0.2307, 0.2307, 1.0, 0.6654, 0.6654, 0.6654, 1.0, 0.6654, 0.6654, 0.6654, 1.0, 0.2307, 0.2307, 0.2307, 1.0, 1.0, 1.0, 1.0, 1.0, 0.6654, 0.6654, 0.6654, 1.0, 0.6654, 0.6654, 0.6654, 1.0, 1.0, 1.0, 1.0, 1.0, 0.6654, 0.6654, 0.6654, 1.0, 1.0, 1.0, 1.0, 1.0, 1.0, 1.0, 1.0, 1.0, 0.6654, 0.6654, 0.6654, 1.0, 0.6654, 0.6654, 0.6654, 1.0, 0.2307, 0.2307, 0.2307, 1.0, 0.2307, 0.2307, 0.2307, 1.0, 0.6654, 0.6654, 0.6654, 1.0, 0.6939, 0.6939, 0.6939, 1.0, 1.0, 1.0, 1.0, 1.0, 1.0, 1.0, 1.0, 1.0, 0.6939, 0.6939, 0.6939, 1.0, 0.2307, 0.2307, 0.2307, 1.0, 0.6654, 0.6654, 0.6654, 1.0, 0.6654, 0.6654, 0.6654, 1.0, 0.2307, 0.2307, 0.2307, 1.0, 0.6654, 0.6654, 0.6654, 1.0, 1.0, 1.0, 1.0, 1.0, 1.0, 1.0, 1.0, 1.0, 0.6654, 0.6654, 0.6654, 1.0, 0.2159, 0.2159, 0.2159, 1.0, 0.6939, 0.6939, 0.6939, 1.0, 0.6939, 0.6939, 0.6939, 1.0, 0.2159, 0.2159, 0.2159, 1.0])
me_cube_005.materials.append(mat_claywall1)
me_cube_005.materials.append(mat_claywall)
me_cube_005.use_remesh_preserve_volume = False
me_cube_005.use_remesh_preserve_attributes = False
me_cube_005.use_mirror_vertex_groups = False
me_cube_005.use_paint_bone_selection = False
me_cube_005.use_paint_mask = True
me_cube_005.update()

# ---- objects
ob_wall1 = bpy.data.objects.new('wall1', me_cube_005)

# ---- transforms, parenting, visibility, modifiers, constraints
ob_wall1.location = (0.0, 0.0, 0.0)
ob_wall1.lineart.crease_threshold = 0.0
_m = ob_wall1.modifiers.new('EdgeSplit', 'EDGE_SPLIT')
_m.use_edge_angle = False

# ---- collection membership
col_collection_1.objects.link(ob_wall1)

# ---- scene / render settings (as saved in the file)
scene.frame_start = 1; scene.frame_end = 250; scene.frame_set(1)
scene.render.engine = 'BLENDER_EEVEE_NEXT'
scene.render.resolution_percentage = 50
scene.render.dither_intensity = 0.0
scene.cycles.use_denoising = False
scene.cycles.samples = 128
scene.cycles.sampling_pattern = 'TABULATED_SOBOL'
scene.cycles.use_adaptive_sampling = False
scene.cycles.use_light_tree = False
scene.cycles.blur_glossy = 0.0
scene.cycles.sample_clamp_indirect = 0.0
scene.view_settings.view_transform = 'Standard'
bpy.context.view_layer.update()

# ---- added for rendering (the .blend has no active camera and no usable light): camera, sun
cam_auto = bpy.data.cameras.new('AutoCamera')
cam_auto.lens = 50.0
cam_auto.sensor_width = 36.0
cam_auto.clip_end = 1000.0
ob_auto_camera = bpy.data.objects.new('AutoCamera', cam_auto)
scene.collection.objects.link(ob_auto_camera)
ob_auto_camera.location = (2.33636, -2.80581, 3.01909)
ob_auto_camera.rotation_euler = (1.09748, -7.21219e-08, 0.694738)
scene.camera = ob_auto_camera
light_auto_sun = bpy.data.lights.new('AutoSun', 'SUN')
light_auto_sun.energy = 3.0
light_auto_sun.angle = 0.0523599
ob_auto_sun = bpy.data.objects.new('AutoSun', light_auto_sun)
scene.collection.objects.link(ob_auto_sun)
ob_auto_sun.rotation_euler = (0.872665, 0.174533, 0.523599)
bpy.context.view_layer.update()
